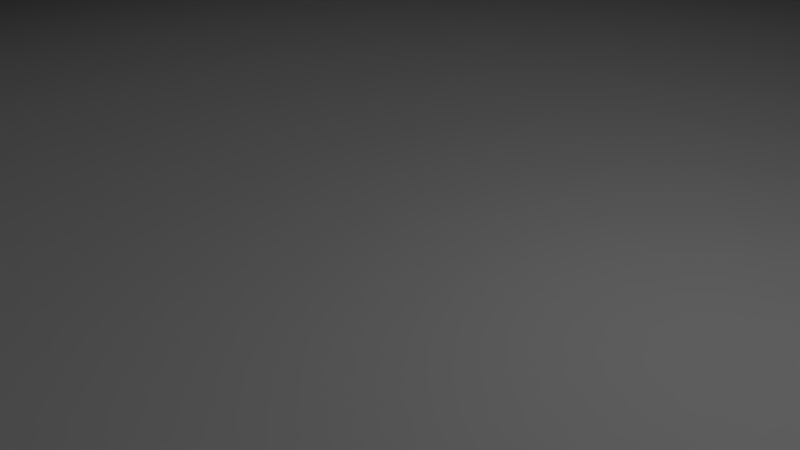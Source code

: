 # Source: champi33.blend  (saved by Blender 2.69.0; exported with 4.5.12 LTS)
import bpy
from mathutils import Matrix  # noqa: F401  (used for matrix-valued properties, if any)

bpy.ops.wm.read_factory_settings(use_empty=True)
scene = bpy.context.scene
scene.name = 'Scene'

# ---- collections
col_collection_1 = bpy.data.collections.new('Collection 1'); scene.collection.children.link(col_collection_1)

# ---- materials (node trees are filled in below, after node groups)
mat_material_001 = bpy.data.materials.new('Material.001')
mat_material_001.alpha_threshold = 0.0
mat_material_001.use_transparent_shadow = False
mat_material_001.roughness = 0.5
mat_material_001.line_color = (0.0, 0.0, 0.0, 1.0)
mat_material_000 = bpy.data.materials.new('Material.000')
mat_material_000.alpha_threshold = 0.0
mat_material_000.use_transparent_shadow = False
mat_material_000.roughness = 0.5
mat_material_000.line_color = (0.0, 0.0, 0.0, 1.0)

# ---- material node trees

# ---- world
world_world = bpy.data.worlds.new('World'); scene.world = world_world
world_world.color = (0.05088, 0.05088, 0.05088)
world_world.use_sun_shadow = False
world_world.sun_shadow_jitter_overblur = 0.0
world_world.cycles.sampling_method = 'MANUAL'
world_world.cycles.sample_map_resolution = 256

# ---- cameras
cam_camera = bpy.data.cameras.new('Camera')
cam_camera.clip_end = 100.0
cam_camera.lens = 35.0
cam_camera.sensor_width = 32.0
cam_camera.sensor_height = 18.0
cam_camera.ortho_scale = 7.314
cam_camera.dof.focus_distance = 0.0
cam_camera.dof.aperture_fstop = 128.0

# ---- lights
light_lamp = bpy.data.lights.new('Lamp', 'POINT')
light_lamp.transmission_factor = 0.0
light_lamp.cutoff_distance = 30.0
light_lamp.energy = 100.0
light_lamp.shadow_buffer_clip_start = 1.001
light_lamp.shadow_soft_size = 0.1
light_lamp.shadow_maximum_resolution = 0.006
light_lamp.use_absolute_resolution = True
light_lamp.cycles.use_multiple_importance_sampling = False

# ---- meshes
me_cylinder_000 = bpy.data.meshes.new('Cylinder.000')
me_cylinder_000.from_pydata([(0.0, 0.0, 0.0), (20.0, 0.0, -4.67e-07), (7.076, -3.135e-06, 7.116), (19.62, -3.902, -7.958e-07), (6.923, -1.566, 7.094), (18.48, -7.654, -1.094e-06), (6.471, -3.072, 7.028), (16.63, -11.11, -1.35e-06), (5.737, -4.46, 6.921), (14.14, -14.14, -1.555e-06), (4.75, -5.676, 6.777), (11.11, -16.63, -1.699e-06), (3.546, -6.674, 6.601), (7.654, -18.48, -1.778e-06), (2.173, -7.416, 6.4), (3.902, -19.62, -1.789e-06), (0.6828, -7.873, 6.183), (2.384e-06, -20.0, -1.731e-06), (-0.8668, -8.027, 5.956), (-3.902, -19.62, -1.607e-06), (-2.416, -7.873, 5.73), (-7.654, -18.48, -1.421e-06), (-3.906, -7.416, 5.512), (-11.11, -16.63, -1.18e-06), (-5.28, -6.674, 5.312), (-14.14, -14.14, -8.941e-07), (-6.483, -5.676, 5.136), (-16.63, -11.11, -5.736e-07), (-7.471, -4.46, 4.991), (-18.48, -7.654, -2.311e-07), (-8.205, -3.072, 4.884), (-19.62, -3.902, 1.203e-07), (-8.657, -1.566, 4.818), (-20.0, 6.557e-06, 4.67e-07), (-8.809, 1.932e-06, 4.796), (-19.62, 3.902, 7.958e-07), (-8.657, 1.566, 4.818), (-18.48, 7.654, 1.094e-06), (-8.205, 3.072, 4.884), (-16.63, 11.11, 1.35e-06), (-7.471, 4.46, 4.991), (-14.14, 14.14, 1.555e-06), (-6.483, 5.676, 5.136), (-11.11, 16.63, 1.699e-06), (-5.279, 6.674, 5.312), (-7.654, 18.48, 1.778e-06), (-3.906, 7.416, 5.512), (-3.902, 19.62, 1.789e-06), (-2.416, 7.873, 5.73), (1.848e-05, 20.0, 1.731e-06), (-0.8668, 8.027, 5.956), (3.902, 19.62, 1.607e-06), (0.6828, 7.873, 6.183), (7.654, 18.48, 1.421e-06), (2.173, 7.416, 6.4), (11.11, 16.63, 1.18e-06), (3.546, 6.674, 6.601), (14.14, 14.14, 8.941e-07), (4.75, 5.676, 6.777), (16.63, 11.11, 5.736e-07), (5.737, 4.46, 6.921), (18.48, 7.654, 2.311e-07), (6.471, 3.072, 7.028), (19.62, 3.902, -1.203e-07), (6.923, 1.566, 7.094), (-19.63, -1.183e-06, 99.8), (3.016, -2.397e-06, 13.22), (2.925, -0.9637, 13.2), (2.656, -1.89, 13.12), (2.218, -2.744, 12.99), (1.629, -3.493, 12.81), (0.9111, -4.107, 12.6), (0.09218, -4.564, 12.36), (-0.7964, -4.845, 12.1), (-1.72, -4.94, 11.82), (-2.644, -4.845, 11.55), (-3.533, -4.564, 11.29), (-4.352, -4.107, 11.04), (-5.07, -3.493, 10.83), (-5.659, -2.744, 10.66), (-6.096, -1.89, 10.53), (-6.366, -0.9637, 10.45), (-6.457, 1.179e-06, 10.42), (-6.366, 0.9637, 10.45), (-6.096, 1.89, 10.53), (-5.659, 2.744, 10.66), (-5.07, 3.493, 10.83), (-4.352, 4.107, 11.04), (-3.533, 4.564, 11.29), (-2.644, 4.845, 11.55), (-1.72, 4.94, 11.82), (-0.7964, 4.845, 12.1), (0.09219, 4.564, 12.36), (0.9111, 4.107, 12.6), (1.629, 3.493, 12.81), (2.218, 2.744, 12.99), (2.656, 1.89, 13.12), (2.925, 0.9637, 13.2), (-5.58, -1.405e-06, 26.53), (-5.642, -0.9637, 26.45), (-5.823, -1.89, 26.24), (-6.118, -2.744, 25.89), (-6.515, -3.493, 25.42), (-6.999, -4.107, 24.85), (-7.551, -4.564, 24.2), (-8.15, -4.845, 23.49), (-8.772, -4.94, 22.76), (-9.395, -4.845, 22.02), (-9.994, -4.564, 21.31), (-10.55, -4.107, 20.66), (-11.03, -3.493, 20.09), (-11.43, -2.744, 19.62), (-11.72, -1.89, 19.27), (-11.9, -0.9637, 19.06), (-11.96, 2.321e-06, 18.99), (-11.9, 0.9637, 19.06), (-11.72, 1.89, 19.27), (-11.43, 2.744, 19.62), (-11.03, 3.493, 20.09), (-10.55, 4.107, 20.66), (-9.994, 4.564, 21.31), (-9.395, 4.845, 22.02), (-8.772, 4.94, 22.76), (-8.15, 4.845, 23.49), (-7.551, 4.564, 24.2), (-6.999, 4.107, 24.85), (-6.515, 3.493, 25.42), (-6.118, 2.744, 25.89), (-5.823, 1.89, 26.24), (-5.642, 0.9637, 26.45), (-18.42, 1.566e-06, 33.15), (-18.45, -0.9637, 33.07), (-18.57, -1.89, 32.81), (-18.76, -2.744, 32.39), (-19.01, -3.493, 31.83), (-19.31, -4.107, 31.15), (-19.66, -4.564, 30.37), (-20.04, -4.845, 29.52), (-20.43, -4.94, 28.64), (-20.83, -4.845, 27.76), (-21.2, -4.564, 26.92), (-21.55, -4.107, 26.14), (-21.86, -3.493, 25.46), (-22.11, -2.744, 24.89), (-22.3, -1.89, 24.48), (-22.41, -0.9637, 24.22), (-22.45, 3.354e-06, 24.13), (-22.41, 0.9637, 24.22), (-22.3, 1.89, 24.48), (-22.11, 2.744, 24.89), (-21.86, 3.493, 25.46), (-21.55, 4.107, 26.14), (-21.2, 4.564, 26.92), (-20.83, 4.845, 27.76), (-20.43, 4.94, 28.64), (-20.04, 4.845, 29.52), (-19.66, 4.564, 30.37), (-19.31, 4.107, 31.15), (-19.01, 3.493, 31.83), (-18.76, 2.744, 32.39), (-18.57, 1.89, 32.81), (-18.45, 0.9637, 33.07), (-26.77, 2.708e-06, 39.05), (-26.85, -0.9637, 38.99), (-27.08, -1.89, 38.83), (-27.46, -2.744, 38.58), (-27.96, -3.493, 38.23), (-28.58, -4.107, 37.8), (-29.28, -4.564, 37.32), (-30.05, -4.845, 36.8), (-30.84, -4.94, 36.25), (-31.63, -4.845, 35.7), (-32.4, -4.564, 35.18), (-33.1, -4.107, 34.69), (-33.72, -3.493, 34.27), (-34.23, -2.744, 33.92), (-34.6, -1.89, 33.66), (-34.83, -0.9637, 33.5), (-34.91, 4.646e-06, 33.45), (-34.83, 0.9637, 33.5), (-34.6, 1.89, 33.66), (-34.23, 2.744, 33.92), (-33.72, 3.493, 34.27), (-33.1, 4.107, 34.69), (-32.4, 4.564, 35.18), (-31.63, 4.845, 35.7), (-30.84, 4.94, 36.25), (-30.05, 4.845, 36.8), (-29.28, 4.564, 37.32), (-28.58, 4.107, 37.8), (-27.96, 3.493, 38.23), (-27.46, 2.744, 38.58), (-27.08, 1.89, 38.83), (-26.85, 0.9637, 38.99), (-29.05, 1.945e-06, 48.49), (-29.15, -0.9637, 48.48), (-29.43, -1.89, 48.47), (-29.88, -2.744, 48.44), (-30.5, -3.493, 48.4), (-31.24, -4.107, 48.36), (-32.1, -4.564, 48.31), (-33.02, -4.845, 48.25), (-33.98, -4.94, 48.19), (-34.94, -4.845, 48.13), (-35.87, -4.564, 48.08), (-36.72, -4.107, 48.02), (-37.47, -3.493, 47.98), (-38.08, -2.744, 47.94), (-38.54, -1.89, 47.91), (-38.82, -0.9637, 47.9), (-38.91, 5.372e-06, 47.89), (-38.82, 0.9637, 47.9), (-38.54, 1.89, 47.91), (-38.08, 2.744, 47.94), (-37.47, 3.493, 47.98), (-36.72, 4.107, 48.02), (-35.87, 4.564, 48.08), (-34.94, 4.845, 48.13), (-33.98, 4.94, 48.19), (-33.02, 4.845, 48.25), (-32.1, 4.564, 48.31), (-31.24, 4.107, 48.36), (-30.5, 3.493, 48.4), (-29.88, 2.744, 48.44), (-29.43, 1.89, 48.47), (-29.15, 0.9637, 48.48), (-27.46, 1.181e-06, 60.5), (-27.55, -0.9637, 60.51), (-27.83, -1.89, 60.57), (-28.27, -2.744, 60.65), (-28.88, -3.493, 60.77), (-29.61, -4.107, 60.91), (-30.45, -4.564, 61.07), (-31.36, -4.845, 61.24), (-32.31, -4.94, 61.42), (-33.26, -4.845, 61.6), (-34.17, -4.564, 61.78), (-35.01, -4.107, 61.94), (-35.74, -3.493, 62.08), (-36.34, -2.744, 62.19), (-36.79, -1.89, 62.28), (-37.07, -0.9637, 62.33), (-37.16, 4.609e-06, 62.35), (-37.07, 0.9637, 62.33), (-36.79, 1.89, 62.28), (-36.34, 2.744, 62.19), (-35.74, 3.493, 62.08), (-35.01, 4.107, 61.94), (-34.17, 4.564, 61.78), (-33.26, 4.845, 61.6), (-32.31, 4.94, 61.42), (-31.36, 4.845, 61.24), (-30.45, 4.564, 61.07), (-29.61, 4.107, 60.91), (-28.88, 3.493, 60.77), (-28.27, 2.744, 60.65), (-27.83, 1.89, 60.57), (-27.55, 0.9637, 60.51), (-24.18, 1.085e-06, 73.03), (-24.27, -0.9637, 73.06), (-24.54, -1.89, 73.14), (-24.98, -2.744, 73.27), (-25.57, -3.493, 73.45), (-26.28, -4.107, 73.66), (-27.1, -4.564, 73.91), (-27.99, -4.845, 74.18), (-28.91, -4.94, 74.46), (-29.83, -4.845, 74.74), (-30.72, -4.564, 75.01), (-31.54, -4.107, 75.26), (-32.25, -3.493, 75.47), (-32.84, -2.744, 75.65), (-33.28, -1.89, 75.78), (-33.55, -0.9637, 75.87), (-33.64, 2.575e-06, 75.89), (-33.55, 0.9637, 75.87), (-33.28, 1.89, 75.78), (-32.84, 2.744, 75.65), (-32.25, 3.493, 75.47), (-31.54, 4.107, 75.26), (-30.72, 4.564, 75.01), (-29.83, 4.845, 74.74), (-28.91, 4.94, 74.46), (-27.99, 4.845, 74.18), (-27.1, 4.564, 73.91), (-26.28, 4.107, 73.66), (-25.57, 3.493, 73.45), (-24.98, 2.744, 73.27), (-24.54, 1.89, 73.14), (-24.27, 0.9637, 73.06), (-19.85, 1.249e-07, 85.54), (-19.94, -0.9637, 85.57), (-20.2, -1.89, 85.67), (-20.63, -2.744, 85.82), (-21.21, -3.493, 86.03), (-21.92, -4.107, 86.28), (-22.72, -4.564, 86.57), (-23.59, -4.845, 86.88), (-24.5, -4.94, 87.21), (-25.41, -4.845, 87.53), (-26.28, -4.564, 87.84), (-27.08, -4.107, 88.13), (-27.79, -3.493, 88.39), (-28.37, -2.744, 88.59), (-28.8, -1.89, 88.75), (-29.06, -0.9637, 88.84), (-29.15, 1.615e-06, 88.87), (-29.06, 0.9637, 88.84), (-28.8, 1.89, 88.75), (-28.37, 2.744, 88.59), (-27.79, 3.493, 88.39), (-27.08, 4.107, 88.13), (-26.28, 4.564, 87.84), (-25.41, 4.845, 87.53), (-24.5, 4.94, 87.21), (-23.59, 4.845, 86.88), (-22.72, 4.564, 86.57), (-21.92, 4.107, 86.28), (-21.21, 3.493, 86.03), (-20.63, 2.744, 85.82), (-20.2, 1.89, 85.67), (-19.94, 0.9637, 85.57), (-15.04, -1.185e-06, 97.99), (-15.12, -0.9637, 98.03), (-15.39, -1.89, 98.13), (-15.81, -2.744, 98.3), (-16.38, -3.493, 98.52), (-17.08, -4.107, 98.8), (-17.87, -4.564, 99.11), (-18.74, -4.845, 99.45), (-19.63, -4.94, 99.8), (-20.53, -4.845, 100.2), (-21.39, -4.564, 100.5), (-22.19, -4.107, 100.8), (-22.88, -3.493, 101.1), (-23.46, -2.744, 101.3), (-23.88, -1.89, 101.5), (-24.14, -0.9637, 101.6), (-24.23, 3.053e-07, 101.6), (-24.14, 0.9637, 101.6), (-23.88, 1.89, 101.5), (-23.46, 2.744, 101.3), (-22.88, 3.493, 101.1), (-22.19, 4.107, 100.8), (-21.39, 4.564, 100.5), (-20.53, 4.845, 100.2), (-19.63, 4.94, 99.8), (-18.74, 4.845, 99.45), (-17.87, 4.564, 99.11), (-17.08, 4.107, 98.8), (-16.38, 3.493, 98.52), (-15.81, 2.744, 98.3), (-15.39, 1.89, 98.13), (-15.12, 0.9637, 98.03), (-29.56, 38.05, 68.25), (-22.22, 37.32, 67.19), (-15.15, 35.16, 66.17), (-8.639, 31.64, 65.22), (-2.931, 26.91, 64.4), (1.752, 21.14, 63.72), (5.233, 14.56, 63.21), (7.376, 7.424, 62.9), (8.1, -1.086e-05, 62.8), (7.376, -7.424, 62.9), (5.233, -14.56, 63.21), (1.752, -21.14, 63.72), (-2.931, -26.91, 64.4), (-8.639, -31.64, 65.22), (-15.15, -35.16, 66.17), (-23.9, 26.84, 107.4), (-22.22, -37.32, 67.19), (-29.56, -38.05, 68.25), (-36.91, -37.32, 69.32), (-43.98, -35.16, 70.34), (-50.49, -31.64, 71.28), (-56.19, -26.91, 72.11), (-60.88, -21.14, 72.79), (-64.36, -14.56, 73.29), (-66.5, -7.424, 73.6), (-67.22, 2.155e-05, 73.71), (-66.5, 7.424, 73.6), (-64.36, 14.56, 73.29), (-60.88, 21.14, 72.79), (-56.19, 26.91, 72.11), (-50.49, 31.64, 71.28), (-43.98, 35.16, 70.34), (-36.91, 37.32, 69.32), (-29.26, 32.82, 70.32), (-22.93, 32.19, 69.4), (-16.83, 30.32, 68.52), (-11.22, 27.29, 67.71), (-6.296, 23.21, 66.99), (-2.257, 18.23, 66.41), (0.7443, 12.56, 65.97), (2.593, 6.403, 65.71), (3.217, -9.952e-06, 65.62), (2.593, -6.403, 65.71), (0.7443, -12.56, 65.97), (-2.257, -18.23, 66.41), (-6.296, -23.21, 66.99), (-11.22, -27.29, 67.71), (-16.83, -30.32, 68.52), (-22.93, -32.19, 69.4), (-29.26, -32.82, 70.32), (-35.6, -32.19, 71.24), (-41.69, -30.32, 72.12), (-47.31, -27.29, 72.93), (-52.23, -23.21, 73.64), (-56.27, -18.23, 74.23), (-59.27, -12.56, 74.66), (-61.12, -6.403, 74.93), (-61.74, 1.8e-05, 75.02), (-61.12, 6.403, 74.93), (-59.27, 12.56, 74.66), (-56.27, 18.23, 74.23), (-52.23, 23.21, 73.64), (-47.31, 27.29, 72.93), (-41.69, 30.32, 72.12), (-35.6, 32.19, 71.24), (-25.4, -7.197e-06, 97.03), (-25.4, 13.03, 97.03), (-22.88, 12.78, 96.66), (-20.46, 12.04, 96.31), (-18.23, 10.83, 95.99), (-16.28, 9.214, 95.71), (-14.67, 7.239, 95.48), (-13.48, 4.987, 95.3), (-12.75, 2.542, 95.2), (-12.5, -5.963e-06, 95.16), (-12.75, -2.542, 95.2), (-13.48, -4.987, 95.3), (-14.67, -7.239, 95.48), (-16.28, -9.214, 95.71), (-18.23, -10.83, 95.99), (-20.46, -12.04, 96.31), (-22.88, -12.78, 96.66), (-25.4, -13.03, 97.03), (-27.91, -12.78, 97.39), (-30.33, -12.04, 97.74), (-32.56, -10.83, 98.07), (-34.51, -9.214, 98.35), (-36.12, -7.239, 98.58), (-37.31, -4.987, 98.75), (-38.04, -2.542, 98.86), (-38.29, 5.134e-06, 98.9), (-38.04, 2.542, 98.86), (-37.31, 4.987, 98.75), (-36.12, 7.239, 98.58), (-34.51, 9.214, 98.35), (-32.56, 10.83, 98.07), (-30.33, 12.04, 97.74), (-27.91, 12.78, 97.39), (-24.95, 33.17, 100.1), (-18.54, 32.53, 99.22), (-12.38, 30.64, 98.32), (-6.709, 27.58, 97.5), (-1.735, 23.45, 96.78), (2.347, 18.43, 96.19), (5.381, 12.69, 95.75), (7.249, 6.471, 95.48), (7.879, -6.34e-06, 95.39), (7.249, -6.471, 95.48), (5.381, -12.69, 95.75), (2.347, -18.43, 96.19), (-1.735, -23.45, 96.78), (-6.709, -27.58, 97.5), (-12.38, -30.64, 98.32), (-18.54, -32.53, 99.22), (-24.95, -33.17, 100.1), (-31.35, -32.53, 101.1), (-37.51, -30.64, 102.0), (-43.18, -27.58, 102.8), (-48.16, -23.45, 103.5), (-52.24, -18.43, 104.1), (-55.27, -12.69, 104.5), (-57.14, -6.471, 104.8), (-57.77, 2.191e-05, 104.9), (-57.14, 6.471, 104.8), (-55.27, 12.69, 104.5), (-52.24, 18.43, 104.1), (-48.16, 23.45, 103.5), (-43.18, 27.58, 102.8), (-37.51, 30.64, 102.0), (-31.35, 32.53, 101.1), (-18.72, 26.33, 106.6), (-13.73, 24.8, 105.9), (-9.141, 22.32, 105.2), (-5.115, 18.98, 104.6), (-1.812, 14.91, 104.2), (0.643, 10.27, 103.8), (2.155, 5.236, 103.6), (2.665, 3.659e-07, 103.5), (2.155, -5.236, 103.6), (0.6431, -10.27, 103.8), (-1.812, -14.91, 104.2), (-5.115, -18.98, 104.6), (-9.141, -22.32, 105.2), (-13.73, -24.8, 105.9), (-18.72, -26.33, 106.6), (-23.9, -26.84, 107.4), (-29.08, -26.33, 108.1), (-34.06, -24.8, 108.8), (-38.66, -22.32, 109.5), (-42.68, -18.98, 110.1), (-45.99, -14.91, 110.6), (-48.44, -10.27, 110.9), (-49.95, -5.236, 111.1), (-50.46, 2.322e-05, 111.2), (-49.95, 5.236, 111.1), (-48.44, 10.27, 110.9), (-45.99, 14.91, 110.6), (-42.68, 18.98, 110.1), (-38.66, 22.32, 109.5), (-34.06, 24.8, 108.8), (-29.08, 26.33, 108.1), (-22.77, 12.58, 115.2), (-20.34, 12.34, 114.8), (-18.01, 11.62, 114.5), (-15.85, 10.46, 114.2), (-13.97, 8.897, 113.9), (-12.42, 6.99, 113.7), (-11.27, 4.815, 113.5), (-10.56, 2.455, 113.4), (-10.32, 3.992e-06, 113.4), (-10.56, -2.455, 113.4), (-11.27, -4.815, 113.5), (-12.42, -6.99, 113.7), (-13.97, -8.897, 113.9), (-15.85, -10.46, 114.2), (-18.01, -11.62, 114.5), (-21.95, 4.063e-06, 120.8), (-20.34, -12.34, 114.8), (-22.77, -12.58, 115.2), (-25.2, -12.34, 115.5), (-27.54, -11.62, 115.8), (-29.69, -10.46, 116.2), (-31.58, -8.897, 116.4), (-33.13, -6.99, 116.7), (-34.28, -4.815, 116.8), (-34.98, -2.455, 116.9), (-35.22, 1.471e-05, 117.0), (-34.98, 2.455, 116.9), (-34.28, 4.815, 116.8), (-33.13, 6.99, 116.7), (-31.58, 8.897, 116.4), (-29.69, 10.46, 116.2), (-27.54, 11.62, 115.8), (-25.2, 12.34, 115.5)], [], [(0, 1, 3), (24, 22, 76, 77), (1, 2, 4, 3), (0, 3, 5), (46, 44, 87, 88), (3, 4, 6, 5), (0, 5, 7), (16, 14, 72, 73), (5, 6, 8, 7), (0, 7, 9), (38, 36, 83, 84), (7, 8, 10, 9), (0, 9, 11), (60, 58, 94, 95), (9, 10, 12, 11), (0, 11, 13), (30, 28, 79, 80), (11, 12, 14, 13), (0, 13, 15), (8, 6, 68, 69), (13, 14, 16, 15), (0, 15, 17), (4, 2, 66, 67), (15, 16, 18, 17), (0, 17, 19), (52, 50, 90, 91), (17, 18, 20, 19), (0, 19, 21), (2, 64, 97, 66), (19, 20, 22, 21), (0, 21, 23), (22, 20, 75, 76), (21, 22, 24, 23), (0, 23, 25), (44, 42, 86, 87), (23, 24, 26, 25), (0, 25, 27), (14, 12, 71, 72), (25, 26, 28, 27), (0, 27, 29), (36, 34, 82, 83), (27, 28, 30, 29), (0, 29, 31), (58, 56, 93, 94), (29, 30, 32, 31), (0, 31, 33), (28, 26, 78, 79), (31, 32, 34, 33), (0, 33, 35), (6, 4, 67, 68), (33, 34, 36, 35), (0, 35, 37), (50, 48, 89, 90), (35, 36, 38, 37), (0, 37, 39), (20, 18, 74, 75), (37, 38, 40, 39), (0, 39, 41), (42, 40, 85, 86), (39, 40, 42, 41), (0, 41, 43), (64, 62, 96, 97), (41, 42, 44, 43), (0, 43, 45), (34, 32, 81, 82), (43, 44, 46, 45), (0, 45, 47), (12, 10, 70, 71), (45, 46, 48, 47), (0, 47, 49), (56, 54, 92, 93), (47, 48, 50, 49), (0, 49, 51), (26, 24, 77, 78), (49, 50, 52, 51), (0, 51, 53), (48, 46, 88, 89), (51, 52, 54, 53), (0, 53, 55), (18, 16, 73, 74), (53, 54, 56, 55), (0, 55, 57), (40, 38, 84, 85), (55, 56, 58, 57), (0, 57, 59), (62, 60, 95, 96), (57, 58, 60, 59), (0, 59, 61), (32, 30, 80, 81), (59, 60, 62, 61), (0, 61, 63), (10, 8, 69, 70), (61, 62, 64, 63), (0, 63, 1), (54, 52, 91, 92), (63, 64, 2, 1), (80, 79, 111, 112), (69, 68, 100, 101), (91, 90, 122, 123), (81, 80, 112, 113), (70, 69, 101, 102), (92, 91, 123, 124), (66, 97, 129, 98), (82, 81, 113, 114), (71, 70, 102, 103), (93, 92, 124, 125), (72, 71, 103, 104), (83, 82, 114, 115), (94, 93, 125, 126), (73, 72, 104, 105), (84, 83, 115, 116), (95, 94, 126, 127), (74, 73, 105, 106), (85, 84, 116, 117), (96, 95, 127, 128), (75, 74, 106, 107), (86, 85, 117, 118), (97, 96, 128, 129), (76, 75, 107, 108), (87, 86, 118, 119), (77, 76, 108, 109), (88, 87, 119, 120), (78, 77, 109, 110), (67, 66, 98, 99), (89, 88, 120, 121), (79, 78, 110, 111), (68, 67, 99, 100), (90, 89, 121, 122), (113, 112, 144, 145), (102, 101, 133, 134), (124, 123, 155, 156), (98, 129, 161, 130), (114, 113, 145, 146), (103, 102, 134, 135), (125, 124, 156, 157), (104, 103, 135, 136), (115, 114, 146, 147), (126, 125, 157, 158), (105, 104, 136, 137), (116, 115, 147, 148), (127, 126, 158, 159), (106, 105, 137, 138), (117, 116, 148, 149), (128, 127, 159, 160), (107, 106, 138, 139), (118, 117, 149, 150), (129, 128, 160, 161), (108, 107, 139, 140), (119, 118, 150, 151), (109, 108, 140, 141), (120, 119, 151, 152), (110, 109, 141, 142), (99, 98, 130, 131), (121, 120, 152, 153), (111, 110, 142, 143), (100, 99, 131, 132), (122, 121, 153, 154), (112, 111, 143, 144), (101, 100, 132, 133), (123, 122, 154, 155), (146, 145, 177, 178), (135, 134, 166, 167), (157, 156, 188, 189), (136, 135, 167, 168), (147, 146, 178, 179), (158, 157, 189, 190), (137, 136, 168, 169), (148, 147, 179, 180), (159, 158, 190, 191), (138, 137, 169, 170), (149, 148, 180, 181), (160, 159, 191, 192), (139, 138, 170, 171), (150, 149, 181, 182), (161, 160, 192, 193), (140, 139, 171, 172), (151, 150, 182, 183), (141, 140, 172, 173), (152, 151, 183, 184), (142, 141, 173, 174), (131, 130, 162, 163), (153, 152, 184, 185), (143, 142, 174, 175), (132, 131, 163, 164), (154, 153, 185, 186), (144, 143, 175, 176), (133, 132, 164, 165), (155, 154, 186, 187), (145, 144, 176, 177), (134, 133, 165, 166), (156, 155, 187, 188), (130, 161, 193, 162), (168, 167, 199, 200), (179, 178, 210, 211), (190, 189, 221, 222), (169, 168, 200, 201), (180, 179, 211, 212), (191, 190, 222, 223), (170, 169, 201, 202), (181, 180, 212, 213), (192, 191, 223, 224), (171, 170, 202, 203), (182, 181, 213, 214), (193, 192, 224, 225), (172, 171, 203, 204), (183, 182, 214, 215), (173, 172, 204, 205), (184, 183, 215, 216), (174, 173, 205, 206), (163, 162, 194, 195), (185, 184, 216, 217), (175, 174, 206, 207), (164, 163, 195, 196), (186, 185, 217, 218), (176, 175, 207, 208), (165, 164, 196, 197), (187, 186, 218, 219), (177, 176, 208, 209), (166, 165, 197, 198), (188, 187, 219, 220), (162, 193, 225, 194), (178, 177, 209, 210), (167, 166, 198, 199), (189, 188, 220, 221), (201, 200, 232, 233), (212, 211, 243, 244), (223, 222, 254, 255), (202, 201, 233, 234), (213, 212, 244, 245), (224, 223, 255, 256), (203, 202, 234, 235), (214, 213, 245, 246), (225, 224, 256, 257), (204, 203, 235, 236), (215, 214, 246, 247), (205, 204, 236, 237), (216, 215, 247, 248), (206, 205, 237, 238), (195, 194, 226, 227), (217, 216, 248, 249), (207, 206, 238, 239), (196, 195, 227, 228), (218, 217, 249, 250), (208, 207, 239, 240), (197, 196, 228, 229), (219, 218, 250, 251), (209, 208, 240, 241), (198, 197, 229, 230), (220, 219, 251, 252), (194, 225, 257, 226), (210, 209, 241, 242), (199, 198, 230, 231), (221, 220, 252, 253), (200, 199, 231, 232), (211, 210, 242, 243), (222, 221, 253, 254), (234, 233, 265, 266), (245, 244, 276, 277), (256, 255, 287, 288), (235, 234, 266, 267), (246, 245, 277, 278), (257, 256, 288, 289), (236, 235, 267, 268), (247, 246, 278, 279), (237, 236, 268, 269), (248, 247, 279, 280), (238, 237, 269, 270), (227, 226, 258, 259), (249, 248, 280, 281), (239, 238, 270, 271), (228, 227, 259, 260), (250, 249, 281, 282), (240, 239, 271, 272), (229, 228, 260, 261), (251, 250, 282, 283), (241, 240, 272, 273), (230, 229, 261, 262), (252, 251, 283, 284), (226, 257, 289, 258), (242, 241, 273, 274), (231, 230, 262, 263), (253, 252, 284, 285), (232, 231, 263, 264), (243, 242, 274, 275), (254, 253, 285, 286), (233, 232, 264, 265), (244, 243, 275, 276), (255, 254, 286, 287), (267, 266, 298, 299), (278, 277, 309, 310), (289, 288, 320, 321), (268, 267, 299, 300), (279, 278, 310, 311), (269, 268, 300, 301), (280, 279, 311, 312), (270, 269, 301, 302), (259, 258, 290, 291), (281, 280, 312, 313), (271, 270, 302, 303), (260, 259, 291, 292), (282, 281, 313, 314), (272, 271, 303, 304), (261, 260, 292, 293), (283, 282, 314, 315), (273, 272, 304, 305), (262, 261, 293, 294), (284, 283, 315, 316), (258, 289, 321, 290), (274, 273, 305, 306), (263, 262, 294, 295), (285, 284, 316, 317), (264, 263, 295, 296), (275, 274, 306, 307), (286, 285, 317, 318), (265, 264, 296, 297), (276, 275, 307, 308), (287, 286, 318, 319), (266, 265, 297, 298), (277, 276, 308, 309), (288, 287, 319, 320), (300, 299, 331, 332), (311, 310, 342, 343), (301, 300, 332, 333), (312, 311, 343, 344), (302, 301, 333, 334), (291, 290, 322, 323), (313, 312, 344, 345), (303, 302, 334, 335), (292, 291, 323, 324), (314, 313, 345, 346), (304, 303, 335, 336), (293, 292, 324, 325), (315, 314, 346, 347), (305, 304, 336, 337), (294, 293, 325, 326), (316, 315, 347, 348), (290, 321, 353, 322), (306, 305, 337, 338), (295, 294, 326, 327), (317, 316, 348, 349), (296, 295, 327, 328), (307, 306, 338, 339), (318, 317, 349, 350), (297, 296, 328, 329), (308, 307, 339, 340), (319, 318, 350, 351), (298, 297, 329, 330), (309, 308, 340, 341), (320, 319, 351, 352), (299, 298, 330, 331), (310, 309, 341, 342), (321, 320, 352, 353), (65, 323, 322), (65, 324, 323), (65, 325, 324), (65, 326, 325), (65, 327, 326), (65, 328, 327), (65, 329, 328), (65, 330, 329), (65, 331, 330), (65, 332, 331), (65, 333, 332), (65, 334, 333), (65, 335, 334), (65, 336, 335), (65, 337, 336), (65, 338, 337), (65, 339, 338), (65, 340, 339), (65, 341, 340), (65, 342, 341), (65, 343, 342), (65, 344, 343), (65, 345, 344), (65, 346, 345), (65, 347, 346), (65, 348, 347), (65, 349, 348), (65, 350, 349), (65, 351, 350), (65, 352, 351), (65, 353, 352), (65, 322, 353), (360, 361, 394, 393), (377, 378, 410, 409), (361, 362, 395, 394), (378, 379, 411, 410), (362, 363, 396, 395), (379, 380, 412, 411), (368, 370, 402, 401), (363, 364, 397, 396), (380, 381, 413, 412), (386, 354, 387, 418), (370, 371, 403, 402), (364, 365, 398, 397), (381, 382, 414, 413), (365, 366, 399, 398), (354, 355, 388, 387), (371, 372, 404, 403), (382, 383, 415, 414), (366, 367, 400, 399), (355, 356, 389, 388), (372, 373, 405, 404), (383, 384, 416, 415), (367, 368, 401, 400), (356, 357, 390, 389), (373, 374, 406, 405), (384, 385, 417, 416), (357, 358, 391, 390), (374, 375, 407, 406), (385, 386, 418, 417), (358, 359, 392, 391), (375, 376, 408, 407), (359, 360, 393, 392), (376, 377, 409, 408), (371, 370, 467, 468), (365, 364, 462, 463), (382, 381, 478, 479), (366, 365, 463, 464), (355, 354, 452, 453), (372, 371, 468, 469), (383, 382, 479, 480), (367, 366, 464, 465), (356, 355, 453, 454), (373, 372, 469, 470), (384, 383, 480, 481), (368, 367, 465, 466), (357, 356, 454, 455), (374, 373, 470, 471), (385, 384, 481, 482), (358, 357, 455, 456), (375, 374, 471, 472), (386, 385, 482, 483), (359, 358, 456, 457), (376, 375, 472, 473), (360, 359, 457, 458), (377, 376, 473, 474), (361, 360, 458, 459), (378, 377, 474, 475), (362, 361, 459, 460), (379, 378, 475, 476), (363, 362, 460, 461), (380, 379, 476, 477), (370, 368, 466, 467), (364, 363, 461, 462), (381, 380, 477, 478), (354, 386, 483, 452), (400, 401, 434, 433), (389, 390, 423, 422), (411, 412, 445, 444), (401, 402, 435, 434), (390, 391, 424, 423), (412, 413, 446, 445), (418, 387, 420, 451), (402, 403, 436, 435), (391, 392, 425, 424), (413, 414, 447, 446), (392, 393, 426, 425), (403, 404, 437, 436), (414, 415, 448, 447), (393, 394, 427, 426), (404, 405, 438, 437), (415, 416, 449, 448), (394, 395, 428, 427), (405, 406, 439, 438), (416, 417, 450, 449), (395, 396, 429, 428), (406, 407, 440, 439), (417, 418, 451, 450), (396, 397, 430, 429), (407, 408, 441, 440), (397, 398, 431, 430), (408, 409, 442, 441), (398, 399, 432, 431), (387, 388, 421, 420), (409, 410, 443, 442), (399, 400, 433, 432), (388, 389, 422, 421), (410, 411, 444, 443), (419, 420, 421), (419, 421, 422), (419, 422, 423), (419, 423, 424), (419, 424, 425), (419, 425, 426), (419, 426, 427), (419, 427, 428), (419, 428, 429), (419, 429, 430), (419, 430, 431), (419, 431, 432), (419, 432, 433), (419, 433, 434), (419, 434, 435), (419, 435, 436), (419, 436, 437), (419, 437, 438), (419, 438, 439), (419, 439, 440), (419, 440, 441), (419, 441, 442), (419, 442, 443), (419, 443, 444), (419, 444, 445), (419, 445, 446), (419, 446, 447), (419, 447, 448), (419, 448, 449), (419, 449, 450), (419, 450, 451), (419, 451, 420), (460, 459, 490, 491), (470, 469, 500, 501), (481, 480, 511, 512), (462, 461, 492, 493), (472, 471, 502, 503), (483, 482, 513, 514), (464, 463, 494, 495), (453, 452, 369, 484), (474, 473, 504, 505), (466, 465, 496, 497), (455, 454, 485, 486), (476, 475, 506, 507), (467, 466, 497, 498), (457, 456, 487, 488), (478, 477, 508, 509), (459, 458, 489, 490), (469, 468, 499, 500), (480, 479, 510, 511), (461, 460, 491, 492), (471, 470, 501, 502), (482, 481, 512, 513), (463, 462, 493, 494), (473, 472, 503, 504), (452, 483, 514, 369), (465, 464, 495, 496), (454, 453, 484, 485), (475, 474, 505, 506), (456, 455, 486, 487), (477, 476, 507, 508), (468, 467, 498, 499), (458, 457, 488, 489), (479, 478, 509, 510), (499, 498, 531, 532), (489, 488, 520, 521), (510, 509, 542, 543), (491, 490, 522, 523), (501, 500, 533, 534), (512, 511, 544, 545), (493, 492, 524, 525), (503, 502, 535, 536), (514, 513, 546, 547), (495, 494, 526, 527), (484, 369, 515, 516), (505, 504, 537, 538), (497, 496, 528, 529), (486, 485, 517, 518), (507, 506, 539, 540), (498, 497, 529, 531), (488, 487, 519, 520), (509, 508, 541, 542), (490, 489, 521, 522), (500, 499, 532, 533), (511, 510, 543, 544), (492, 491, 523, 524), (502, 501, 534, 535), (513, 512, 545, 546), (494, 493, 525, 526), (504, 503, 536, 537), (369, 514, 547, 515), (496, 495, 527, 528), (485, 484, 516, 517), (506, 505, 538, 539), (487, 486, 518, 519), (508, 507, 540, 541), (515, 530, 516), (516, 530, 517), (517, 530, 518), (518, 530, 519), (519, 530, 520), (520, 530, 521), (521, 530, 522), (522, 530, 523), (523, 530, 524), (524, 530, 525), (525, 530, 526), (526, 530, 527), (527, 530, 528), (528, 530, 529), (529, 530, 531), (531, 530, 532), (532, 530, 533), (533, 530, 534), (534, 530, 535), (535, 530, 536), (536, 530, 537), (537, 530, 538), (538, 530, 539), (539, 530, 540), (540, 530, 541), (541, 530, 542), (542, 530, 543), (543, 530, 544), (544, 530, 545), (545, 530, 546), (546, 530, 547), (547, 530, 515)])
me_cylinder_000.polygons.foreach_set('use_smooth', [True] * 608)
me_cylinder_000.polygons.foreach_set('material_index', [0, 0, 0, 0, 0, 0, 0, 0, 0, 0, 0, 0, 0, 0, 0, 0, 0, 0, 0, 0, 0, 0, 0, 0, 0, 0, 0, 0, 0, 0, 0, 0, 0, 0, 0, 0, 0, 0, 0, 0, 0, 0, 0, 0, 0, 0, 0, 0, 0, 0, 0, 0, 0, 0, 0, 0, 0, 0, 0, 0, 0, 0, 0, 0, 0, 0, 0, 0, 0, 0, 0, 0, 0, 0, 0, 0, 0, 0, 0, 0, 0, 0, 0, 0, 0, 0, 0, 0, 0, 0, 0, 0, 0, 0, 0, 0, 0, 0, 0, 0, 0, 0, 0, 0, 0, 0, 0, 0, 0, 0, 0, 0, 0, 0, 0, 0, 0, 0, 0, 0, 0, 0, 0, 0, 0, 0, 0, 0, 0, 0, 0, 0, 0, 0, 0, 0, 0, 0, 0, 0, 0, 0, 0, 0, 0, 0, 0, 0, 0, 0, 0, 0, 0, 0, 0, 0, 0, 0, 0, 0, 0, 0, 0, 0, 0, 0, 0, 0, 0, 0, 0, 0, 0, 0, 0, 0, 0, 0, 0, 0, 0, 0, 0, 0, 0, 0, 0, 0, 0, 0, 0, 0, 0, 0, 0, 0, 0, 0, 0, 0, 0, 0, 0, 0, 0, 0, 0, 0, 0, 0, 0, 0, 0, 0, 0, 0, 0, 0, 0, 0, 0, 0, 0, 0, 0, 0, 0, 0, 0, 0, 0, 0, 0, 0, 0, 0, 0, 0, 0, 0, 0, 0, 0, 0, 0, 0, 0, 0, 0, 0, 0, 0, 0, 0, 0, 0, 0, 0, 0, 0, 0, 0, 0, 0, 0, 0, 0, 0, 0, 0, 0, 0, 0, 0, 0, 0, 0, 0, 0, 0, 0, 0, 0, 0, 0, 0, 0, 0, 0, 0, 0, 0, 0, 0, 0, 0, 0, 0, 0, 0, 0, 0, 0, 0, 0, 0, 0, 0, 0, 0, 0, 0, 0, 0, 0, 0, 0, 0, 0, 0, 0, 0, 0, 0, 0, 0, 0, 0, 0, 0, 0, 0, 0, 0, 0, 0, 0, 0, 0, 0, 0, 0, 0, 0, 0, 0, 0, 0, 0, 0, 0, 0, 0, 0, 0, 0, 0, 0, 0, 0, 0, 0, 0, 0, 0, 0, 0, 0, 0, 0, 0, 0, 0, 0, 0, 0, 0, 0, 0, 0, 0, 0, 0, 0, 1, 1, 1, 1, 1, 1, 1, 1, 1, 1, 1, 1, 1, 1, 1, 1, 1, 1, 1, 1, 1, 1, 1, 1, 1, 1, 1, 1, 1, 1, 1, 1, 1, 1, 1, 1, 1, 1, 1, 1, 1, 1, 1, 1, 1, 1, 1, 1, 1, 1, 1, 1, 1, 1, 1, 1, 1, 1, 1, 1, 1, 1, 1, 1, 1, 1, 1, 1, 1, 1, 1, 1, 1, 1, 1, 1, 1, 1, 1, 1, 1, 1, 1, 1, 1, 1, 1, 1, 1, 1, 1, 1, 1, 1, 1, 1, 1, 1, 1, 1, 1, 1, 1, 1, 1, 1, 1, 1, 1, 1, 1, 1, 1, 1, 1, 1, 1, 1, 1, 1, 1, 1, 1, 1, 1, 1, 1, 1, 1, 1, 1, 1, 1, 1, 1, 1, 1, 1, 1, 1, 1, 1, 1, 1, 1, 1, 1, 1, 1, 1, 1, 1, 1, 1, 1, 1, 1, 1, 1, 1, 1, 1, 1, 1, 1, 1, 1, 1, 1, 1, 1, 1, 1, 1, 1, 1, 1, 1, 1, 1, 1, 1, 1, 1, 1, 1, 1, 1, 1, 1, 1, 1, 1, 1, 1, 1, 1, 1, 1, 1, 1, 1, 1, 1, 1, 1, 1, 1, 1, 1, 1, 1, 1, 1, 1, 1, 1, 1, 1, 1, 1, 1, 1, 1])
_uv = me_cylinder_000.uv_layers.new(name='UVMap')
_uv.uv.foreach_set('vector', [0.7452, 0.2557, 0.4945, 0.2804, 0.4945, 0.2311, 0.0001801, 0.7329, 0.0003987, 0.7201, 0.05333, 0.733, 0.0532, 0.7409, 0.1387, 0.1579, 0.2061, 0.2839, 0.1904, 0.2943, 0.09985, 0.1839, 0.7452, 0.2557, 0.4945, 0.2311, 0.5041, 0.1826, 0.0, 0.6571, 0.0, 0.6436, 0.05309, 0.6511, 0.05309, 0.6594, 0.09985, 0.1839, 0.1904, 0.2943, 0.1772, 0.3076, 0.06678, 0.217, 0.7452, 0.2557, 0.5041, 0.1826, 0.523, 0.137, 9.002e-05, 0.9718, 0.0, 0.9583, 0.05308, 0.9556, 0.05313, 0.964, 0.06678, 0.217, 0.1772, 0.3076, 0.1667, 0.3232, 0.0408, 0.2558, 0.7452, 0.2557, 0.523, 0.137, 0.5505, 0.09594, 0.0005332, 0.6096, 0.0008659, 0.6019, 0.05363, 0.6254, 0.05342, 0.6302, 0.0408, 0.2558, 0.1667, 0.3232, 0.1596, 0.3405, 0.0229, 0.299, 0.7452, 0.2557, 0.5505, 0.09594, 0.5854, 0.06102, 4.546e-05, 0.8417, 0.0001801, 0.8289, 0.0532, 0.8415, 0.05311, 0.8493, 0.0229, 0.299, 0.1596, 0.3405, 0.1559, 0.3589, 0.01378, 0.3449, 0.7452, 0.2557, 0.5854, 0.06102, 0.6264, 0.03359, 4.544e-05, 0.7737, 0.0, 0.7602, 0.05309, 0.7577, 0.05311, 0.766, 0.01378, 0.3449, 0.1559, 0.3589, 0.1559, 0.3777, 0.01378, 0.3917, 0.7452, 0.2557, 0.6264, 0.03359, 0.6721, 0.01469, 0.0002666, 0.9182, 0.000523, 0.9067, 0.0534, 0.9239, 0.05324, 0.931, 0.01378, 0.3917, 0.1559, 0.3777, 0.1596, 0.3961, 0.0229, 0.4375, 0.7452, 0.2557, 0.6721, 0.01469, 0.7205, 0.005059, 0.0003986, 0.8953, 0.00018, 0.8825, 0.0532, 0.8745, 0.05333, 0.8823, 0.0229, 0.4375, 0.1596, 0.3961, 0.1667, 0.4134, 0.0408, 0.4808, 0.7452, 0.2557, 0.7205, 0.005059, 0.7699, 0.005059, 0.0005332, 0.6972, 0.0002718, 0.6844, 0.05326, 0.6762, 0.05342, 0.6841, 0.0408, 0.4808, 0.1667, 0.4134, 0.1772, 0.429, 0.06678, 0.5196, 0.7452, 0.2557, 0.7699, 0.005059, 0.8183, 0.01469, 0.00018, 0.8825, 4.544e-05, 0.869, 0.05311, 0.8662, 0.0532, 0.8745, 0.06678, 0.5196, 0.1772, 0.429, 0.1904, 0.4423, 0.09985, 0.5527, 0.7452, 0.2557, 0.8183, 0.01469, 0.8639, 0.03359, 0.0003987, 0.7201, 0.0006928, 0.7086, 0.05351, 0.726, 0.05333, 0.733, 0.09985, 0.5527, 0.1904, 0.4423, 0.2061, 0.4527, 0.1387, 0.5787, 0.7452, 0.2557, 0.8639, 0.03359, 0.905, 0.06102, 0.0, 0.6436, 9.18e-05, 0.6308, 0.05315, 0.6432, 0.05309, 0.6511, 0.1387, 0.5787, 0.2061, 0.4527, 0.2234, 0.4599, 0.1819, 0.5966, 0.7452, 0.2557, 0.905, 0.06102, 0.9399, 0.09594, 0.0, 0.9583, 0.0, 0.9445, 0.05308, 0.9471, 0.05308, 0.9556, 0.1819, 0.5966, 0.2234, 0.4599, 0.2418, 0.4636, 0.2278, 0.6057, 0.7452, 0.2557, 0.9399, 0.09594, 0.9673, 0.137, 0.0006927, 0.8077, 0.0003986, 0.7979, 0.05333, 0.7809, 0.05351, 0.7869, 0.2278, 0.6057, 0.2418, 0.4636, 0.2606, 0.4636, 0.2746, 0.6057, 0.7452, 0.2557, 0.9673, 0.137, 0.9862, 0.1826, 0.0001801, 0.8289, 0.0003987, 0.8174, 0.05333, 0.8344, 0.0532, 0.8415, 0.2746, 0.6057, 0.2606, 0.4636, 0.279, 0.4599, 0.3204, 0.5966, 0.7452, 0.2557, 0.9862, 0.1826, 0.9959, 0.2311, 0.0, 0.7602, 4.545e-05, 0.7464, 0.05311, 0.7492, 0.05309, 0.7577, 0.3204, 0.5966, 0.279, 0.4599, 0.2963, 0.4527, 0.3636, 0.5787, 0.7452, 0.2557, 0.9959, 0.2311, 0.9959, 0.2804, 0.0006927, 0.9067, 0.0003986, 0.8953, 0.05333, 0.8823, 0.05351, 0.8894, 0.3636, 0.5787, 0.2963, 0.4527, 0.3119, 0.4423, 0.4025, 0.5527, 0.7452, 0.2557, 0.9959, 0.2804, 0.9862, 0.3289, 0.0002718, 0.6844, 9.178e-05, 0.6709, 0.05315, 0.6679, 0.05326, 0.6762, 0.4025, 0.5527, 0.3119, 0.4423, 0.3252, 0.429, 0.4356, 0.5196, 0.7452, 0.2557, 0.9862, 0.3289, 0.9673, 0.3745, 0.000523, 0.996, 0.0002666, 0.9846, 0.05324, 0.9718, 0.0534, 0.9789, 0.4356, 0.5196, 0.3252, 0.429, 0.3356, 0.4134, 0.4616, 0.4808, 0.7452, 0.2557, 0.9673, 0.3745, 0.9399, 0.4155, 9.18e-05, 0.6308, 0.0002718, 0.6193, 0.05326, 0.6362, 0.05315, 0.6432, 0.4616, 0.4808, 0.3356, 0.4134, 0.3428, 0.3961, 0.4795, 0.4375, 0.7452, 0.2557, 0.9399, 0.4155, 0.905, 0.4505, 4.544e-05, 0.869, 0.0, 0.8552, 0.05309, 0.8577, 0.05311, 0.8662, 0.4795, 0.4375, 0.3428, 0.3961, 0.3465, 0.3777, 0.4886, 0.3917, 0.7452, 0.2557, 0.905, 0.4505, 0.8639, 0.4779, 0.0003986, 0.7979, 0.00018, 0.7865, 0.0532, 0.7739, 0.05333, 0.7809, 0.4886, 0.3917, 0.3465, 0.3777, 0.3465, 0.3589, 0.4886, 0.3449, 0.7452, 0.2557, 0.8639, 0.4779, 0.8183, 0.4968, 0.0, 0.9445, 9.003e-05, 0.931, 0.05313, 0.9388, 0.05308, 0.9471, 0.4886, 0.3449, 0.3465, 0.3589, 0.3428, 0.3405, 0.4795, 0.299, 0.7452, 0.2557, 0.8183, 0.4968, 0.7699, 0.5064, 0.0003987, 0.8174, 0.0006928, 0.8077, 0.05351, 0.8284, 0.05333, 0.8344, 0.4795, 0.299, 0.3428, 0.3405, 0.3356, 0.3232, 0.4616, 0.2558, 0.7452, 0.2557, 0.7699, 0.5064, 0.7205, 0.5064, 4.545e-05, 0.7464, 0.0001801, 0.7329, 0.0532, 0.7409, 0.05311, 0.7492, 0.4616, 0.2558, 0.3356, 0.3232, 0.3252, 0.3076, 0.4356, 0.217, 0.7452, 0.2557, 0.7205, 0.5064, 0.6721, 0.4968, 9.178e-05, 0.6709, 0.0, 0.6571, 0.05309, 0.6594, 0.05315, 0.6679, 0.4356, 0.217, 0.3252, 0.3076, 0.3119, 0.2943, 0.4025, 0.1839, 0.7452, 0.2557, 0.6721, 0.4968, 0.6264, 0.4779, 0.0002666, 0.9846, 9.002e-05, 0.9718, 0.05313, 0.964, 0.05324, 0.9718, 0.4025, 0.1839, 0.3119, 0.2943, 0.2963, 0.2839, 0.3636, 0.1579, 0.7452, 0.2557, 0.6264, 0.4779, 0.5854, 0.4505, 0.0002718, 0.6193, 0.0005332, 0.6096, 0.05342, 0.6302, 0.05326, 0.6362, 0.3636, 0.1579, 0.2963, 0.2839, 0.279, 0.2767, 0.3204, 0.14, 0.7452, 0.2557, 0.5854, 0.4505, 0.5505, 0.4155, 0.0, 0.8552, 4.546e-05, 0.8417, 0.05311, 0.8493, 0.05309, 0.8577, 0.3204, 0.14, 0.279, 0.2767, 0.2606, 0.273, 0.2746, 0.1309, 0.7452, 0.2557, 0.5505, 0.4155, 0.523, 0.3745, 0.00018, 0.7865, 4.544e-05, 0.7737, 0.05311, 0.766, 0.0532, 0.7739, 0.2746, 0.1309, 0.2606, 0.273, 0.2418, 0.273, 0.2278, 0.1309, 0.7452, 0.2557, 0.523, 0.3745, 0.5041, 0.3289, 9.003e-05, 0.931, 0.0002666, 0.9182, 0.05324, 0.931, 0.05313, 0.9388, 0.2278, 0.1309, 0.2418, 0.273, 0.2234, 0.2767, 0.1819, 0.14, 0.7452, 0.2557, 0.5041, 0.3289, 0.4945, 0.2804, 0.0008659, 0.7086, 0.0005332, 0.6972, 0.05342, 0.6841, 0.05363, 0.6911, 0.1819, 0.14, 0.2234, 0.2767, 0.2061, 0.2839, 0.1387, 0.1579, 0.05311, 0.766, 0.05309, 0.7577, 0.1714, 0.7581, 0.1714, 0.7664, 0.05324, 0.931, 0.0534, 0.9239, 0.1717, 0.9239, 0.1715, 0.931, 0.05342, 0.6841, 0.05326, 0.6762, 0.1716, 0.6754, 0.1717, 0.6833, 0.0532, 0.7739, 0.05311, 0.766, 0.1714, 0.7664, 0.1715, 0.7743, 0.05313, 0.9388, 0.05324, 0.931, 0.1715, 0.931, 0.1714, 0.9388, 0.05363, 0.6911, 0.05342, 0.6841, 0.1717, 0.6833, 0.1719, 0.6903, 0.0532, 0.8745, 0.05311, 0.8662, 0.1714, 0.8658, 0.1715, 0.8741, 0.05333, 0.7809, 0.0532, 0.7739, 0.1715, 0.7743, 0.1716, 0.7813, 0.05308, 0.9471, 0.05313, 0.9388, 0.1714, 0.9388, 0.1714, 0.9471, 0.05333, 0.8344, 0.05351, 0.8284, 0.1718, 0.828, 0.1716, 0.8341, 0.05308, 0.9556, 0.05308, 0.9471, 0.1714, 0.9471, 0.1714, 0.9556, 0.05351, 0.7869, 0.05333, 0.7809, 0.1716, 0.7813, 0.1718, 0.7873, 0.0532, 0.8415, 0.05333, 0.8344, 0.1716, 0.8341, 0.1715, 0.8411, 0.05313, 0.964, 0.05308, 0.9556, 0.1714, 0.9556, 0.1714, 0.964, 0.05342, 0.6302, 0.05363, 0.6254, 0.1719, 0.6247, 0.1717, 0.6294, 0.05311, 0.8493, 0.0532, 0.8415, 0.1715, 0.8411, 0.1714, 0.849, 0.05324, 0.9718, 0.05313, 0.964, 0.1714, 0.964, 0.1715, 0.9718, 0.05326, 0.6362, 0.05342, 0.6302, 0.1717, 0.6294, 0.1716, 0.6354, 0.05309, 0.8577, 0.05311, 0.8493, 0.1714, 0.849, 0.1714, 0.8573, 0.0534, 0.9789, 0.05324, 0.9718, 0.1715, 0.9718, 0.1717, 0.9789, 0.05315, 0.6432, 0.05326, 0.6362, 0.1716, 0.6354, 0.1714, 0.6424, 0.05311, 0.8662, 0.05309, 0.8577, 0.1714, 0.8573, 0.1714, 0.8658, 0.05333, 0.733, 0.05351, 0.726, 0.1718, 0.7264, 0.1716, 0.7334, 0.05309, 0.6511, 0.05315, 0.6432, 0.1714, 0.6424, 0.1714, 0.6503, 0.0532, 0.7409, 0.05333, 0.733, 0.1716, 0.7334, 0.1715, 0.7413, 0.05309, 0.6594, 0.05309, 0.6511, 0.1714, 0.6503, 0.1714, 0.6586, 0.05311, 0.7492, 0.0532, 0.7409, 0.1715, 0.7413, 0.1714, 0.7496, 0.05333, 0.8823, 0.0532, 0.8745, 0.1715, 0.8741, 0.1716, 0.8819, 0.05315, 0.6679, 0.05309, 0.6594, 0.1714, 0.6586, 0.1714, 0.6671, 0.05309, 0.7577, 0.05311, 0.7492, 0.1714, 0.7496, 0.1714, 0.7581, 0.05351, 0.8894, 0.05333, 0.8823, 0.1716, 0.8819, 0.1718, 0.889, 0.05326, 0.6762, 0.05315, 0.6679, 0.1714, 0.6671, 0.1716, 0.6754, 0.1715, 0.7743, 0.1714, 0.7664, 0.2897, 0.7668, 0.2898, 0.7747, 0.1714, 0.9388, 0.1715, 0.931, 0.2898, 0.931, 0.2897, 0.9388, 0.1719, 0.6903, 0.1717, 0.6833, 0.29, 0.6825, 0.2902, 0.6895, 0.1715, 0.8741, 0.1714, 0.8658, 0.2897, 0.8654, 0.2898, 0.8737, 0.1716, 0.7813, 0.1715, 0.7743, 0.2898, 0.7747, 0.2899, 0.7817, 0.1714, 0.9471, 0.1714, 0.9388, 0.2897, 0.9388, 0.2897, 0.9471, 0.1716, 0.8341, 0.1718, 0.828, 0.2901, 0.8277, 0.2899, 0.8337, 0.1714, 0.9556, 0.1714, 0.9471, 0.2897, 0.9471, 0.2897, 0.9556, 0.1718, 0.7873, 0.1716, 0.7813, 0.2899, 0.7817, 0.2901, 0.7877, 0.1715, 0.8411, 0.1716, 0.8341, 0.2899, 0.8337, 0.2898, 0.8407, 0.1714, 0.964, 0.1714, 0.9556, 0.2897, 0.9556, 0.2897, 0.964, 0.1717, 0.6294, 0.1719, 0.6247, 0.2902, 0.6239, 0.29, 0.6286, 0.1714, 0.849, 0.1715, 0.8411, 0.2898, 0.8407, 0.2897, 0.8486, 0.1715, 0.9718, 0.1714, 0.964, 0.2897, 0.964, 0.2898, 0.9718, 0.1716, 0.6354, 0.1717, 0.6294, 0.29, 0.6286, 0.2899, 0.6346, 0.1714, 0.8573, 0.1714, 0.849, 0.2897, 0.8486, 0.2897, 0.8569, 0.1717, 0.9789, 0.1715, 0.9718, 0.2898, 0.9718, 0.29, 0.9789, 0.1714, 0.6424, 0.1716, 0.6354, 0.2899, 0.6346, 0.2897, 0.6416, 0.1714, 0.8658, 0.1714, 0.8573, 0.2897, 0.8569, 0.2897, 0.8654, 0.1716, 0.7334, 0.1718, 0.7264, 0.2901, 0.7268, 0.2899, 0.7338, 0.1714, 0.6503, 0.1714, 0.6424, 0.2897, 0.6416, 0.2897, 0.6495, 0.1715, 0.7413, 0.1716, 0.7334, 0.2899, 0.7338, 0.2898, 0.7417, 0.1714, 0.6586, 0.1714, 0.6503, 0.2897, 0.6495, 0.2897, 0.6578, 0.1714, 0.7496, 0.1715, 0.7413, 0.2898, 0.7417, 0.2897, 0.75, 0.1716, 0.8819, 0.1715, 0.8741, 0.2898, 0.8737, 0.2899, 0.8816, 0.1714, 0.6671, 0.1714, 0.6586, 0.2897, 0.6578, 0.2897, 0.6663, 0.1714, 0.7581, 0.1714, 0.7496, 0.2897, 0.75, 0.2897, 0.7585, 0.1718, 0.889, 0.1716, 0.8819, 0.2899, 0.8816, 0.2901, 0.8886, 0.1716, 0.6754, 0.1714, 0.6671, 0.2897, 0.6663, 0.2899, 0.6746, 0.1714, 0.7664, 0.1714, 0.7581, 0.2897, 0.7585, 0.2897, 0.7668, 0.1715, 0.931, 0.1717, 0.9239, 0.29, 0.9239, 0.2898, 0.931, 0.1717, 0.6833, 0.1716, 0.6754, 0.2899, 0.6746, 0.29, 0.6825, 0.2899, 0.7817, 0.2898, 0.7747, 0.4081, 0.775, 0.4082, 0.7821, 0.2897, 0.9471, 0.2897, 0.9388, 0.408, 0.9388, 0.408, 0.9471, 0.2899, 0.8337, 0.2901, 0.8277, 0.4084, 0.8273, 0.4082, 0.8333, 0.2897, 0.9556, 0.2897, 0.9471, 0.408, 0.9471, 0.408, 0.9556, 0.2901, 0.7877, 0.2899, 0.7817, 0.4082, 0.7821, 0.4084, 0.7881, 0.2898, 0.8407, 0.2899, 0.8337, 0.4082, 0.8333, 0.4081, 0.8403, 0.2897, 0.964, 0.2897, 0.9556, 0.408, 0.9556, 0.408, 0.964, 0.29, 0.6286, 0.2902, 0.6239, 0.4085, 0.6231, 0.4083, 0.6278, 0.2897, 0.8486, 0.2898, 0.8407, 0.4081, 0.8403, 0.408, 0.8482, 0.2898, 0.9718, 0.2897, 0.964, 0.408, 0.964, 0.4081, 0.9718, 0.2899, 0.6346, 0.29, 0.6286, 0.4083, 0.6278, 0.4082, 0.6338, 0.2897, 0.8569, 0.2897, 0.8486, 0.408, 0.8482, 0.408, 0.8565, 0.29, 0.9789, 0.2898, 0.9718, 0.4081, 0.9718, 0.4083, 0.9789, 0.2897, 0.6416, 0.2899, 0.6346, 0.4082, 0.6338, 0.408, 0.6409, 0.2897, 0.8654, 0.2897, 0.8569, 0.408, 0.8565, 0.408, 0.865, 0.2899, 0.7338, 0.2901, 0.7268, 0.4084, 0.7272, 0.4082, 0.7342, 0.2897, 0.6495, 0.2897, 0.6416, 0.408, 0.6409, 0.408, 0.6487, 0.2898, 0.7417, 0.2899, 0.7338, 0.4082, 0.7342, 0.4081, 0.7421, 0.2897, 0.6578, 0.2897, 0.6495, 0.408, 0.6487, 0.408, 0.657, 0.2897, 0.75, 0.2898, 0.7417, 0.4081, 0.7421, 0.408, 0.7504, 0.2899, 0.8816, 0.2898, 0.8737, 0.4081, 0.8733, 0.4082, 0.8812, 0.2897, 0.6663, 0.2897, 0.6578, 0.408, 0.657, 0.408, 0.6655, 0.2897, 0.7585, 0.2897, 0.75, 0.408, 0.7504, 0.408, 0.7589, 0.2901, 0.8886, 0.2899, 0.8816, 0.4082, 0.8812, 0.4084, 0.8882, 0.2899, 0.6746, 0.2897, 0.6663, 0.408, 0.6655, 0.4082, 0.6739, 0.2897, 0.7668, 0.2897, 0.7585, 0.408, 0.7589, 0.408, 0.7672, 0.2898, 0.931, 0.29, 0.9239, 0.4083, 0.9239, 0.4081, 0.931, 0.29, 0.6825, 0.2899, 0.6746, 0.4082, 0.6739, 0.4083, 0.6817, 0.2898, 0.7747, 0.2897, 0.7668, 0.408, 0.7672, 0.4081, 0.775, 0.2897, 0.9388, 0.2898, 0.931, 0.4081, 0.931, 0.408, 0.9388, 0.2902, 0.6895, 0.29, 0.6825, 0.4083, 0.6817, 0.4085, 0.6888, 0.2898, 0.8737, 0.2897, 0.8654, 0.408, 0.865, 0.4081, 0.8733, 0.408, 0.9556, 0.408, 0.9471, 0.5263, 0.9471, 0.5263, 0.9556, 0.4084, 0.7881, 0.4082, 0.7821, 0.5265, 0.7825, 0.5267, 0.7885, 0.4081, 0.8403, 0.4082, 0.8333, 0.5265, 0.8329, 0.5264, 0.8399, 0.408, 0.964, 0.408, 0.9556, 0.5263, 0.9556, 0.5263, 0.964, 0.4083, 0.6278, 0.4085, 0.6231, 0.5268, 0.6223, 0.5266, 0.627, 0.408, 0.8482, 0.4081, 0.8403, 0.5264, 0.8399, 0.5263, 0.8478, 0.4081, 0.9718, 0.408, 0.964, 0.5263, 0.964, 0.5264, 0.9718, 0.4082, 0.6338, 0.4083, 0.6278, 0.5266, 0.627, 0.5264, 0.633, 0.408, 0.8565, 0.408, 0.8482, 0.5263, 0.8478, 0.5263, 0.8561, 0.4083, 0.9789, 0.4081, 0.9718, 0.5264, 0.9718, 0.5266, 0.9789, 0.408, 0.6409, 0.4082, 0.6338, 0.5264, 0.633, 0.5263, 0.6401, 0.408, 0.865, 0.408, 0.8565, 0.5263, 0.8561, 0.5263, 0.8646, 0.4082, 0.7342, 0.4084, 0.7272, 0.5267, 0.7275, 0.5265, 0.7346, 0.408, 0.6487, 0.408, 0.6409, 0.5263, 0.6401, 0.5263, 0.6479, 0.4081, 0.7421, 0.4082, 0.7342, 0.5265, 0.7346, 0.5264, 0.7424, 0.408, 0.657, 0.408, 0.6487, 0.5263, 0.6479, 0.5263, 0.6562, 0.408, 0.7504, 0.4081, 0.7421, 0.5264, 0.7424, 0.5263, 0.7508, 0.4082, 0.8812, 0.4081, 0.8733, 0.5264, 0.8729, 0.5265, 0.8808, 0.408, 0.6655, 0.408, 0.657, 0.5263, 0.6562, 0.5263, 0.6647, 0.408, 0.7589, 0.408, 0.7504, 0.5263, 0.7508, 0.5263, 0.7593, 0.4084, 0.8882, 0.4082, 0.8812, 0.5265, 0.8808, 0.5267, 0.8878, 0.4082, 0.6739, 0.408, 0.6655, 0.5263, 0.6647, 0.5264, 0.6731, 0.408, 0.7672, 0.408, 0.7589, 0.5263, 0.7593, 0.5263, 0.7676, 0.4081, 0.931, 0.4083, 0.9239, 0.5266, 0.9239, 0.5264, 0.931, 0.4083, 0.6817, 0.4082, 0.6739, 0.5264, 0.6731, 0.5266, 0.6809, 0.4081, 0.775, 0.408, 0.7672, 0.5263, 0.7676, 0.5264, 0.7754, 0.408, 0.9388, 0.4081, 0.931, 0.5264, 0.931, 0.5263, 0.9388, 0.4085, 0.6888, 0.4083, 0.6817, 0.5266, 0.6809, 0.5268, 0.688, 0.4081, 0.8733, 0.408, 0.865, 0.5263, 0.8646, 0.5264, 0.8729, 0.4082, 0.7821, 0.4081, 0.775, 0.5264, 0.7754, 0.5265, 0.7825, 0.408, 0.9471, 0.408, 0.9388, 0.5263, 0.9388, 0.5263, 0.9471, 0.4082, 0.8333, 0.4084, 0.8273, 0.5267, 0.8269, 0.5265, 0.8329, 0.5263, 0.964, 0.5263, 0.9556, 0.6446, 0.9556, 0.6446, 0.964, 0.5266, 0.627, 0.5268, 0.6223, 0.6451, 0.6215, 0.6449, 0.6262, 0.5263, 0.8478, 0.5264, 0.8399, 0.6447, 0.8396, 0.6446, 0.8474, 0.5264, 0.9718, 0.5263, 0.964, 0.6446, 0.964, 0.6447, 0.9718, 0.5264, 0.633, 0.5266, 0.627, 0.6449, 0.6262, 0.6447, 0.6322, 0.5263, 0.8561, 0.5263, 0.8478, 0.6446, 0.8474, 0.6446, 0.8557, 0.5266, 0.9789, 0.5264, 0.9718, 0.6447, 0.9718, 0.6449, 0.9789, 0.5263, 0.6401, 0.5264, 0.633, 0.6447, 0.6322, 0.6446, 0.6393, 0.5263, 0.8646, 0.5263, 0.8561, 0.6446, 0.8557, 0.6446, 0.8642, 0.5265, 0.7346, 0.5267, 0.7275, 0.645, 0.7279, 0.6448, 0.735, 0.5263, 0.6479, 0.5263, 0.6401, 0.6446, 0.6393, 0.6446, 0.6471, 0.5264, 0.7424, 0.5265, 0.7346, 0.6448, 0.735, 0.6447, 0.7428, 0.5263, 0.6562, 0.5263, 0.6479, 0.6446, 0.6471, 0.6446, 0.6555, 0.5263, 0.7508, 0.5264, 0.7424, 0.6447, 0.7428, 0.6446, 0.7512, 0.5265, 0.8808, 0.5264, 0.8729, 0.6447, 0.8725, 0.6448, 0.8804, 0.5263, 0.6647, 0.5263, 0.6562, 0.6446, 0.6555, 0.6446, 0.664, 0.5263, 0.7593, 0.5263, 0.7508, 0.6446, 0.7512, 0.6446, 0.7597, 0.5267, 0.8878, 0.5265, 0.8808, 0.6448, 0.8804, 0.645, 0.8874, 0.5264, 0.6731, 0.5263, 0.6647, 0.6446, 0.664, 0.6447, 0.6723, 0.5263, 0.7676, 0.5263, 0.7593, 0.6446, 0.7597, 0.6446, 0.768, 0.5264, 0.931, 0.5266, 0.9239, 0.6449, 0.9239, 0.6447, 0.931, 0.5266, 0.6809, 0.5264, 0.6731, 0.6447, 0.6723, 0.6449, 0.6801, 0.5264, 0.7754, 0.5263, 0.7676, 0.6446, 0.768, 0.6447, 0.7758, 0.5263, 0.9388, 0.5264, 0.931, 0.6447, 0.931, 0.6446, 0.9388, 0.5268, 0.688, 0.5266, 0.6809, 0.6449, 0.6801, 0.6451, 0.6872, 0.5264, 0.8729, 0.5263, 0.8646, 0.6446, 0.8642, 0.6447, 0.8725, 0.5265, 0.7825, 0.5264, 0.7754, 0.6447, 0.7758, 0.6448, 0.7829, 0.5263, 0.9471, 0.5263, 0.9388, 0.6446, 0.9388, 0.6446, 0.9471, 0.5265, 0.8329, 0.5267, 0.8269, 0.645, 0.8265, 0.6448, 0.8325, 0.5263, 0.9556, 0.5263, 0.9471, 0.6446, 0.9471, 0.6446, 0.9556, 0.5267, 0.7885, 0.5265, 0.7825, 0.6448, 0.7829, 0.645, 0.7889, 0.5264, 0.8399, 0.5265, 0.8329, 0.6448, 0.8325, 0.6447, 0.8396, 0.6447, 0.9718, 0.6446, 0.964, 0.7629, 0.964, 0.763, 0.9718, 0.6447, 0.6322, 0.6449, 0.6262, 0.7632, 0.6254, 0.763, 0.6314, 0.6446, 0.8557, 0.6446, 0.8474, 0.7629, 0.847, 0.7629, 0.8553, 0.6449, 0.9789, 0.6447, 0.9718, 0.763, 0.9718, 0.7632, 0.9789, 0.6446, 0.6393, 0.6447, 0.6322, 0.763, 0.6314, 0.7629, 0.6385, 0.6446, 0.8642, 0.6446, 0.8557, 0.7629, 0.8553, 0.7629, 0.8638, 0.6448, 0.735, 0.645, 0.7279, 0.7633, 0.7283, 0.7631, 0.7354, 0.6446, 0.6471, 0.6446, 0.6393, 0.7629, 0.6385, 0.7629, 0.6463, 0.6447, 0.7428, 0.6448, 0.735, 0.7631, 0.7354, 0.763, 0.7432, 0.6446, 0.6555, 0.6446, 0.6471, 0.7629, 0.6463, 0.7629, 0.6547, 0.6446, 0.7512, 0.6447, 0.7428, 0.763, 0.7432, 0.7629, 0.7516, 0.6448, 0.8804, 0.6447, 0.8725, 0.763, 0.8722, 0.7631, 0.88, 0.6446, 0.664, 0.6446, 0.6555, 0.7629, 0.6547, 0.7629, 0.6632, 0.6446, 0.7597, 0.6446, 0.7512, 0.7629, 0.7516, 0.7629, 0.76, 0.645, 0.8874, 0.6448, 0.8804, 0.7631, 0.88, 0.7633, 0.8871, 0.6447, 0.6723, 0.6446, 0.664, 0.7629, 0.6632, 0.763, 0.6715, 0.6446, 0.768, 0.6446, 0.7597, 0.7629, 0.76, 0.7629, 0.7684, 0.6447, 0.931, 0.6449, 0.9239, 0.7632, 0.9239, 0.763, 0.931, 0.6449, 0.6801, 0.6447, 0.6723, 0.763, 0.6715, 0.7632, 0.6793, 0.6447, 0.7758, 0.6446, 0.768, 0.7629, 0.7684, 0.763, 0.7762, 0.6446, 0.9388, 0.6447, 0.931, 0.763, 0.931, 0.7629, 0.9388, 0.6451, 0.6872, 0.6449, 0.6801, 0.7632, 0.6793, 0.7634, 0.6864, 0.6447, 0.8725, 0.6446, 0.8642, 0.7629, 0.8638, 0.763, 0.8722, 0.6448, 0.7829, 0.6447, 0.7758, 0.763, 0.7762, 0.7631, 0.7833, 0.6446, 0.9471, 0.6446, 0.9388, 0.7629, 0.9388, 0.7629, 0.9471, 0.6448, 0.8325, 0.645, 0.8265, 0.7633, 0.8261, 0.7631, 0.8321, 0.6446, 0.9556, 0.6446, 0.9471, 0.7629, 0.9471, 0.7629, 0.9556, 0.645, 0.7889, 0.6448, 0.7829, 0.7631, 0.7833, 0.7633, 0.7893, 0.6447, 0.8396, 0.6448, 0.8325, 0.7631, 0.8321, 0.763, 0.8392, 0.6446, 0.964, 0.6446, 0.9556, 0.7629, 0.9556, 0.7629, 0.964, 0.6449, 0.6262, 0.6451, 0.6215, 0.7634, 0.6207, 0.7632, 0.6254, 0.6446, 0.8474, 0.6447, 0.8396, 0.763, 0.8392, 0.7629, 0.847, 0.7632, 0.9789, 0.763, 0.9718, 0.8813, 0.9718, 0.8815, 0.9789, 0.7629, 0.6385, 0.763, 0.6314, 0.8813, 0.6307, 0.8812, 0.6377, 0.7629, 0.8638, 0.7629, 0.8553, 0.8812, 0.8549, 0.8812, 0.8634, 0.7631, 0.7354, 0.7633, 0.7283, 0.8816, 0.7287, 0.8814, 0.7358, 0.7629, 0.6463, 0.7629, 0.6385, 0.8812, 0.6377, 0.8812, 0.6456, 0.763, 0.7432, 0.7631, 0.7354, 0.8814, 0.7358, 0.8813, 0.7436, 0.7629, 0.6547, 0.7629, 0.6463, 0.8812, 0.6456, 0.8812, 0.6539, 0.7629, 0.7516, 0.763, 0.7432, 0.8813, 0.7436, 0.8812, 0.7519, 0.7631, 0.88, 0.763, 0.8722, 0.8813, 0.8718, 0.8814, 0.8796, 0.7629, 0.6632, 0.7629, 0.6547, 0.8812, 0.6539, 0.8812, 0.6624, 0.7629, 0.76, 0.7629, 0.7516, 0.8812, 0.7519, 0.8812, 0.7604, 0.7633, 0.8871, 0.7631, 0.88, 0.8814, 0.8796, 0.8816, 0.8867, 0.763, 0.6715, 0.7629, 0.6632, 0.8812, 0.6624, 0.8813, 0.6707, 0.7629, 0.7684, 0.7629, 0.76, 0.8812, 0.7604, 0.8812, 0.7688, 0.763, 0.931, 0.7632, 0.9239, 0.8815, 0.9239, 0.8813, 0.931, 0.7632, 0.6793, 0.763, 0.6715, 0.8813, 0.6707, 0.8815, 0.6785, 0.763, 0.7762, 0.7629, 0.7684, 0.8812, 0.7688, 0.8813, 0.7766, 0.7629, 0.9388, 0.763, 0.931, 0.8813, 0.931, 0.8812, 0.9388, 0.7634, 0.6864, 0.7632, 0.6793, 0.8815, 0.6785, 0.8817, 0.6856, 0.763, 0.8722, 0.7629, 0.8638, 0.8812, 0.8634, 0.8813, 0.8718, 0.7631, 0.7833, 0.763, 0.7762, 0.8813, 0.7766, 0.8814, 0.7837, 0.7629, 0.9471, 0.7629, 0.9388, 0.8812, 0.9388, 0.8812, 0.9471, 0.7631, 0.8321, 0.7633, 0.8261, 0.8816, 0.8257, 0.8814, 0.8317, 0.7629, 0.9556, 0.7629, 0.9471, 0.8812, 0.9471, 0.8812, 0.9556, 0.7633, 0.7893, 0.7631, 0.7833, 0.8814, 0.7837, 0.8816, 0.7897, 0.763, 0.8392, 0.7631, 0.8321, 0.8814, 0.8317, 0.8813, 0.8388, 0.7629, 0.964, 0.7629, 0.9556, 0.8812, 0.9556, 0.8812, 0.964, 0.7632, 0.6254, 0.7634, 0.6207, 0.8817, 0.6199, 0.8815, 0.6246, 0.7629, 0.847, 0.763, 0.8392, 0.8813, 0.8388, 0.8812, 0.8466, 0.763, 0.9718, 0.7629, 0.964, 0.8812, 0.964, 0.8813, 0.9718, 0.763, 0.6314, 0.7632, 0.6254, 0.8815, 0.6246, 0.8813, 0.6307, 0.7629, 0.8553, 0.7629, 0.847, 0.8812, 0.8466, 0.8812, 0.8549, 0.8814, 0.7358, 0.8816, 0.7287, 0.9999, 0.7291, 0.9997, 0.7362, 0.8812, 0.6456, 0.8812, 0.6377, 0.9995, 0.6369, 0.9995, 0.6448, 0.8813, 0.7436, 0.8814, 0.7358, 0.9997, 0.7362, 0.9996, 0.744, 0.8812, 0.6539, 0.8812, 0.6456, 0.9995, 0.6448, 0.9995, 0.6531, 0.8812, 0.7519, 0.8813, 0.7436, 0.9996, 0.744, 0.9995, 0.7523, 0.8814, 0.8796, 0.8813, 0.8718, 0.9996, 0.8714, 0.9997, 0.8792, 0.8812, 0.6624, 0.8812, 0.6539, 0.9995, 0.6531, 0.9995, 0.6616, 0.8812, 0.7604, 0.8812, 0.7519, 0.9995, 0.7523, 0.9995, 0.7608, 0.8816, 0.8867, 0.8814, 0.8796, 0.9997, 0.8792, 0.9999, 0.8863, 0.8813, 0.6707, 0.8812, 0.6624, 0.9995, 0.6616, 0.9996, 0.6699, 0.8812, 0.7688, 0.8812, 0.7604, 0.9995, 0.7608, 0.9995, 0.7691, 0.8813, 0.931, 0.8815, 0.9239, 0.9998, 0.9239, 0.9996, 0.931, 0.8815, 0.6785, 0.8813, 0.6707, 0.9996, 0.6699, 0.9998, 0.6778, 0.8813, 0.7766, 0.8812, 0.7688, 0.9995, 0.7691, 0.9996, 0.777, 0.8812, 0.9388, 0.8813, 0.931, 0.9996, 0.931, 0.9995, 0.9388, 0.8817, 0.6856, 0.8815, 0.6785, 0.9998, 0.6778, 1.0, 0.6848, 0.8813, 0.8718, 0.8812, 0.8634, 0.9995, 0.863, 0.9996, 0.8714, 0.8814, 0.7837, 0.8813, 0.7766, 0.9996, 0.777, 0.9997, 0.7841, 0.8812, 0.9471, 0.8812, 0.9388, 0.9995, 0.9388, 0.9995, 0.9471, 0.8814, 0.8317, 0.8816, 0.8257, 0.9999, 0.8253, 0.9997, 0.8313, 0.8812, 0.9556, 0.8812, 0.9471, 0.9995, 0.9471, 0.9995, 0.9556, 0.8816, 0.7897, 0.8814, 0.7837, 0.9997, 0.7841, 0.9999, 0.7901, 0.8813, 0.8388, 0.8814, 0.8317, 0.9997, 0.8313, 0.9996, 0.8384, 0.8812, 0.964, 0.8812, 0.9556, 0.9995, 0.9556, 0.9995, 0.964, 0.8815, 0.6246, 0.8817, 0.6199, 1.0, 0.6191, 0.9998, 0.6239, 0.8812, 0.8466, 0.8813, 0.8388, 0.9996, 0.8384, 0.9995, 0.8462, 0.8813, 0.9718, 0.8812, 0.964, 0.9995, 0.964, 0.9996, 0.9718, 0.8813, 0.6307, 0.8815, 0.6246, 0.9998, 0.6239, 0.9996, 0.6299, 0.8812, 0.8549, 0.8812, 0.8466, 0.9995, 0.8462, 0.9995, 0.8546, 0.8815, 0.9789, 0.8813, 0.9718, 0.9996, 0.9718, 0.9998, 0.9789, 0.8812, 0.6377, 0.8813, 0.6307, 0.9996, 0.6299, 0.9995, 0.6369, 0.8812, 0.8634, 0.8812, 0.8549, 0.9995, 0.8546, 0.9995, 0.863, 0.2521, 0.3696, 0.1873, 0.3164, 0.1989, 0.3047, 0.2521, 0.3696, 0.1781, 0.3301, 0.1873, 0.3164, 0.2521, 0.3696, 0.1718, 0.3453, 0.1781, 0.3301, 0.2521, 0.3696, 0.1686, 0.3614, 0.1718, 0.3453, 0.2521, 0.3696, 0.1686, 0.3778, 0.1686, 0.3614, 0.2521, 0.3696, 0.1718, 0.394, 0.1686, 0.3778, 0.2521, 0.3696, 0.1781, 0.4092, 0.1718, 0.394, 0.2521, 0.3696, 0.1873, 0.4229, 0.1781, 0.4092, 0.2521, 0.3696, 0.1989, 0.4345, 0.1873, 0.4229, 0.2521, 0.3696, 0.2126, 0.4436, 0.1989, 0.4345, 0.2521, 0.3696, 0.2278, 0.4499, 0.2126, 0.4436, 0.2521, 0.3696, 0.2439, 0.4531, 0.2278, 0.4499, 0.2521, 0.3696, 0.2604, 0.4531, 0.2439, 0.4531, 0.2521, 0.3696, 0.2765, 0.4499, 0.2604, 0.4531, 0.2521, 0.3696, 0.2917, 0.4436, 0.2765, 0.4499, 0.2521, 0.3696, 0.3054, 0.4345, 0.2917, 0.4436, 0.2521, 0.3696, 0.317, 0.4229, 0.3054, 0.4345, 0.2521, 0.3696, 0.3261, 0.4092, 0.317, 0.4229, 0.2521, 0.3696, 0.3324, 0.394, 0.3261, 0.4092, 0.2521, 0.3696, 0.3357, 0.3778, 0.3324, 0.394, 0.2521, 0.3696, 0.3357, 0.3614, 0.3357, 0.3778, 0.2521, 0.3696, 0.3324, 0.3453, 0.3357, 0.3614, 0.2521, 0.3696, 0.3261, 0.3301, 0.3324, 0.3453, 0.2521, 0.3696, 0.317, 0.3164, 0.3261, 0.3301, 0.2521, 0.3696, 0.3054, 0.3047, 0.317, 0.3164, 0.2521, 0.3696, 0.2917, 0.2956, 0.3054, 0.3047, 0.2521, 0.3696, 0.2765, 0.2893, 0.2917, 0.2956, 0.2521, 0.3696, 0.2604, 0.2861, 0.2765, 0.2893, 0.2521, 0.3696, 0.2439, 0.2861, 0.2604, 0.2861, 0.2521, 0.3696, 0.2278, 0.2893, 0.2439, 0.2861, 0.2521, 0.3696, 0.2126, 0.2956, 0.2278, 0.2893, 0.2521, 0.3696, 0.1989, 0.3047, 0.2126, 0.2956, 0.06864, 0.4652, 0.08503, 0.3827, 0.1412, 0.3999, 0.127, 0.471, 0.9218, 0.5492, 0.9054, 0.6316, 0.8487, 0.6145, 0.8628, 0.5434, 0.08503, 0.3827, 0.1172, 0.3051, 0.1689, 0.3329, 0.1412, 0.3999, 0.9054, 0.6316, 0.8733, 0.7093, 0.821, 0.6815, 0.8487, 0.6145, 0.1172, 0.3051, 0.1639, 0.2352, 0.2092, 0.2727, 0.1689, 0.3329, 0.8733, 0.7093, 0.8266, 0.7791, 0.7807, 0.7417, 0.821, 0.6815, 0.5372, 0.08056, 0.6197, 0.09696, 0.6023, 0.1534, 0.5312, 0.1393, 0.1639, 0.2352, 0.2233, 0.1758, 0.2604, 0.2214, 0.2092, 0.2727, 0.8266, 0.7791, 0.7672, 0.8386, 0.7295, 0.793, 0.7807, 0.7417, 0.3708, 0.9174, 0.2932, 0.8853, 0.3207, 0.8332, 0.3876, 0.861, 0.6197, 0.09696, 0.6973, 0.1291, 0.6692, 0.1811, 0.6023, 0.1534, 0.2233, 0.1758, 0.2932, 0.1291, 0.3207, 0.1811, 0.2604, 0.2214, 0.7672, 0.8386, 0.6973, 0.8853, 0.6692, 0.8332, 0.7295, 0.793, 0.2932, 0.1291, 0.3708, 0.09696, 0.3876, 0.1534, 0.3207, 0.1811, 0.2932, 0.8853, 0.2233, 0.8386, 0.2604, 0.793, 0.3207, 0.8332, 0.6973, 0.1291, 0.7672, 0.1758, 0.7295, 0.2214, 0.6692, 0.1811, 0.6973, 0.8853, 0.6197, 0.9174, 0.6023, 0.861, 0.6692, 0.8332, 0.3708, 0.09696, 0.4532, 0.08056, 0.4587, 0.1393, 0.3876, 0.1534, 0.2233, 0.8386, 0.1639, 0.7791, 0.2092, 0.7417, 0.2604, 0.793, 0.7672, 0.1758, 0.8266, 0.2352, 0.7807, 0.2726, 0.7295, 0.2214, 0.6197, 0.9174, 0.5372, 0.9338, 0.5312, 0.8751, 0.6023, 0.861, 0.4532, 0.08056, 0.5372, 0.08056, 0.5312, 0.1393, 0.4587, 0.1393, 0.1639, 0.7791, 0.1172, 0.7093, 0.1689, 0.6815, 0.2092, 0.7417, 0.8266, 0.2352, 0.8733, 0.3051, 0.821, 0.3329, 0.7807, 0.2726, 0.5372, 0.9338, 0.4532, 0.9338, 0.4587, 0.8751, 0.5312, 0.8751, 0.1172, 0.7093, 0.08503, 0.6316, 0.1412, 0.6145, 0.1689, 0.6815, 0.8733, 0.3051, 0.9054, 0.3827, 0.8487, 0.3999, 0.821, 0.3329, 0.4532, 0.9338, 0.3708, 0.9174, 0.3876, 0.861, 0.4587, 0.8751, 0.08503, 0.6316, 0.06864, 0.5492, 0.127, 0.5434, 0.1412, 0.6145, 0.9054, 0.3827, 0.9218, 0.4652, 0.8628, 0.471, 0.8487, 0.3999, 0.06864, 0.5492, 0.06864, 0.4652, 0.127, 0.471, 0.127, 0.5434, 0.9218, 0.4652, 0.9218, 0.5492, 0.8628, 0.5434, 0.8628, 0.471, 0.5802, 0.2214, 0.6108, 0.2979, 0.5186, 0.3188, 0.4932, 0.2552, 0.5802, 0.6198, 0.5358, 0.6887, 0.4563, 0.6432, 0.4932, 0.586, 0.6628, 0.2214, 0.6977, 0.1525, 0.8041, 0.198, 0.7751, 0.2552, 0.6108, 0.5433, 0.5802, 0.6198, 0.4932, 0.586, 0.5186, 0.5224, 0.6977, 0.6887, 0.6628, 0.6198, 0.7751, 0.586, 0.8041, 0.6432, 0.5358, 0.1525, 0.5802, 0.2214, 0.4932, 0.2552, 0.4563, 0.198, 0.6387, 0.2979, 0.6628, 0.2214, 0.7751, 0.2552, 0.7551, 0.3188, 0.6264, 0.462, 0.6108, 0.5433, 0.5186, 0.5224, 0.5316, 0.455, 0.7422, 0.7473, 0.6977, 0.6887, 0.8041, 0.6432, 0.841, 0.6918, 0.4793, 0.0939, 0.5358, 0.1525, 0.4563, 0.198, 0.4094, 0.1494, 0.6264, 0.3792, 0.6387, 0.2979, 0.7551, 0.3188, 0.7449, 0.3862, 0.6264, 0.3792, 0.6264, 0.462, 0.5316, 0.455, 0.5316, 0.3862, 0.7945, 0.7933, 0.7422, 0.7473, 0.841, 0.6918, 0.8844, 0.73, 0.4128, 0.04787, 0.4793, 0.0939, 0.4094, 0.1494, 0.3542, 0.1112, 0.6264, 0.462, 0.6264, 0.3792, 0.7449, 0.3862, 0.7449, 0.455, 0.8526, 0.825, 0.7945, 0.7933, 0.8844, 0.73, 0.9327, 0.7563, 0.3389, 0.01616, 0.4128, 0.04787, 0.3542, 0.1112, 0.2929, 0.08488, 0.6387, 0.5433, 0.6264, 0.462, 0.7449, 0.455, 0.7551, 0.5224, 0.9144, 0.8412, 0.8526, 0.825, 0.9327, 0.7563, 0.9839, 0.7697, 0.2605, 0.0, 0.3389, 0.01616, 0.2929, 0.08488, 0.2278, 0.07147, 0.2605, 0.8412, 0.1806, 0.8412, 0.1615, 0.7697, 0.2278, 0.7697, 0.1806, 5.038e-08, 0.2605, 0.0, 0.2278, 0.07147, 0.1615, 0.07147, 0.3389, 0.825, 0.2605, 0.8412, 0.2278, 0.7697, 0.2929, 0.7563, 0.8526, 0.01616, 0.9144, 0.0, 0.9839, 0.07147, 0.9327, 0.08488, 0.4128, 0.7933, 0.3389, 0.825, 0.2929, 0.7563, 0.3542, 0.73, 0.7945, 0.04787, 0.8526, 0.01616, 0.9327, 0.08488, 0.8844, 0.1112, 0.4793, 0.7473, 0.4128, 0.7933, 0.3542, 0.73, 0.4094, 0.6918, 0.7422, 0.0939, 0.7945, 0.04787, 0.8844, 0.1112, 0.841, 0.1494, 0.6108, 0.2979, 0.6264, 0.3792, 0.5316, 0.3862, 0.5186, 0.3188, 0.5358, 0.6887, 0.4793, 0.7473, 0.4094, 0.6918, 0.4563, 0.6432, 0.6977, 0.1525, 0.7422, 0.0939, 0.841, 0.1494, 0.8041, 0.198, 0.6628, 0.6198, 0.6387, 0.5433, 0.7551, 0.5224, 0.7751, 0.586, 0.4587, 0.1393, 0.5312, 0.1393, 0.5088, 0.3611, 0.48, 0.3611, 0.2092, 0.7417, 0.1689, 0.6815, 0.365, 0.5764, 0.3809, 0.6003, 0.821, 0.6815, 0.7807, 0.7417, 0.6079, 0.6003, 0.6239, 0.5764, 0.5312, 0.1393, 0.6023, 0.1534, 0.537, 0.3667, 0.5088, 0.3611, 0.1689, 0.6815, 0.1412, 0.6145, 0.3539, 0.5498, 0.365, 0.5764, 0.7807, 0.7417, 0.7295, 0.793, 0.5875, 0.6207, 0.6079, 0.6003, 0.3876, 0.861, 0.3207, 0.8332, 0.4252, 0.6366, 0.4518, 0.6477, 0.6023, 0.1534, 0.6692, 0.1811, 0.5636, 0.3777, 0.537, 0.3667, 0.1412, 0.6145, 0.127, 0.5434, 0.3483, 0.5216, 0.3539, 0.5498, 0.7295, 0.793, 0.6692, 0.8332, 0.5636, 0.6366, 0.5875, 0.6207, 0.127, 0.5434, 0.127, 0.471, 0.3483, 0.4928, 0.3483, 0.5216, 0.6692, 0.1811, 0.7295, 0.2214, 0.5875, 0.3937, 0.5636, 0.3777, 0.6692, 0.8332, 0.6023, 0.861, 0.537, 0.6477, 0.5636, 0.6366, 0.127, 0.471, 0.1412, 0.3999, 0.3539, 0.4646, 0.3483, 0.4928, 0.7295, 0.2214, 0.7807, 0.2726, 0.6079, 0.4141, 0.5875, 0.3937, 0.6023, 0.861, 0.5312, 0.8751, 0.5088, 0.6533, 0.537, 0.6477, 0.1412, 0.3999, 0.1689, 0.3329, 0.365, 0.438, 0.3539, 0.4646, 0.7807, 0.2726, 0.821, 0.3329, 0.6239, 0.438, 0.6079, 0.4141, 0.5312, 0.8751, 0.4587, 0.8751, 0.48, 0.6533, 0.5088, 0.6533, 0.1689, 0.3329, 0.2092, 0.2727, 0.3809, 0.4141, 0.365, 0.438, 0.821, 0.3329, 0.8487, 0.3999, 0.6349, 0.4646, 0.6239, 0.438, 0.4587, 0.8751, 0.3876, 0.861, 0.4518, 0.6477, 0.48, 0.6533, 0.2092, 0.2727, 0.2604, 0.2214, 0.4013, 0.3937, 0.3809, 0.4141, 0.8487, 0.3999, 0.8628, 0.471, 0.6405, 0.4928, 0.6349, 0.4646, 0.2604, 0.2214, 0.3207, 0.1811, 0.4252, 0.3777, 0.4013, 0.3937, 0.8628, 0.471, 0.8628, 0.5434, 0.6405, 0.5216, 0.6405, 0.4928, 0.3207, 0.1811, 0.3876, 0.1534, 0.4518, 0.3667, 0.4252, 0.3777, 0.3207, 0.8332, 0.2604, 0.793, 0.4013, 0.6207, 0.4252, 0.6366, 0.8628, 0.5434, 0.8487, 0.6145, 0.6349, 0.5498, 0.6405, 0.5216, 0.3876, 0.1534, 0.4587, 0.1393, 0.48, 0.3611, 0.4518, 0.3667, 0.2604, 0.793, 0.2092, 0.7417, 0.3809, 0.6003, 0.4013, 0.6207, 0.8487, 0.6145, 0.821, 0.6815, 0.6239, 0.5764, 0.6349, 0.5498, 0.4944, 0.5072, 0.4252, 0.6366, 0.4013, 0.6207, 0.4944, 0.5072, 0.4013, 0.6207, 0.3809, 0.6003, 0.4944, 0.5072, 0.3809, 0.6003, 0.365, 0.5764, 0.4944, 0.5072, 0.365, 0.5764, 0.3539, 0.5498, 0.4944, 0.5072, 0.3539, 0.5498, 0.3483, 0.5216, 0.4944, 0.5072, 0.3483, 0.5216, 0.3483, 0.4928, 0.4944, 0.5072, 0.3483, 0.4928, 0.3539, 0.4646, 0.4944, 0.5072, 0.3539, 0.4646, 0.365, 0.438, 0.4944, 0.5072, 0.365, 0.438, 0.3809, 0.4141, 0.4944, 0.5072, 0.3809, 0.4141, 0.4013, 0.3937, 0.4944, 0.5072, 0.4013, 0.3937, 0.4252, 0.3777, 0.4944, 0.5072, 0.4252, 0.3777, 0.4518, 0.3667, 0.4944, 0.5072, 0.4518, 0.3667, 0.48, 0.3611, 0.4944, 0.5072, 0.48, 0.3611, 0.5088, 0.3611, 0.4944, 0.5072, 0.5088, 0.3611, 0.537, 0.3667, 0.4944, 0.5072, 0.537, 0.3667, 0.5636, 0.3777, 0.4944, 0.5072, 0.5636, 0.3777, 0.5875, 0.3937, 0.4944, 0.5072, 0.5875, 0.3937, 0.6079, 0.4141, 0.4944, 0.5072, 0.6079, 0.4141, 0.6239, 0.438, 0.4944, 0.5072, 0.6239, 0.438, 0.6349, 0.4646, 0.4944, 0.5072, 0.6349, 0.4646, 0.6405, 0.4928, 0.4944, 0.5072, 0.6405, 0.4928, 0.6405, 0.5216, 0.4944, 0.5072, 0.6405, 0.5216, 0.6349, 0.5498, 0.4944, 0.5072, 0.6349, 0.5498, 0.6239, 0.5764, 0.4944, 0.5072, 0.6239, 0.5764, 0.6079, 0.6003, 0.4944, 0.5072, 0.6079, 0.6003, 0.5875, 0.6207, 0.4944, 0.5072, 0.5875, 0.6207, 0.5636, 0.6366, 0.4944, 0.5072, 0.5636, 0.6366, 0.537, 0.6477, 0.4944, 0.5072, 0.537, 0.6477, 0.5088, 0.6533, 0.4944, 0.5072, 0.5088, 0.6533, 0.48, 0.6533, 0.4944, 0.5072, 0.48, 0.6533, 0.4518, 0.6477, 0.4944, 0.5072, 0.4518, 0.6477, 0.4252, 0.6366, 0.3542, 0.73, 0.2929, 0.7563, 0.2231, 0.5927, 0.2546, 0.5792, 0.4094, 0.1494, 0.4563, 0.198, 0.3069, 0.3065, 0.2829, 0.2816, 0.7449, 0.3862, 0.7551, 0.3188, 0.9337, 0.3684, 0.9285, 0.403, 0.4563, 0.6432, 0.4094, 0.6918, 0.2829, 0.5596, 0.3069, 0.5347, 0.2929, 0.08488, 0.3542, 0.1112, 0.2546, 0.262, 0.2231, 0.2485, 0.7551, 0.5224, 0.7449, 0.455, 0.9285, 0.4382, 0.9337, 0.4728, 0.5186, 0.5224, 0.4932, 0.586, 0.3258, 0.5054, 0.3388, 0.4728, 0.8041, 0.6432, 0.7751, 0.586, 0.9439, 0.5054, 0.9588, 0.5347, 0.1615, 0.07147, 0.2278, 0.07147, 0.1898, 0.2416, 0.1557, 0.2416, 0.5316, 0.3862, 0.5316, 0.455, 0.3455, 0.4382, 0.3455, 0.403, 0.8844, 0.73, 0.841, 0.6918, 0.9777, 0.5596, 1.0, 0.5792, 0.03508, 0.1112, 0.09639, 0.08488, 0.1224, 0.2485, 0.09092, 0.262, 0.5186, 0.3188, 0.5316, 0.3862, 0.3455, 0.403, 0.3388, 0.3684, 0.1615, 0.7697, 0.09639, 0.7563, 0.1224, 0.5927, 0.1557, 0.5996, 0.8041, 0.198, 0.841, 0.1494, 0.9777, 0.2816, 0.9588, 0.3065, 0.2929, 0.7563, 0.2278, 0.7697, 0.1898, 0.5996, 0.2231, 0.5927, 0.4563, 0.198, 0.4932, 0.2552, 0.3258, 0.3358, 0.3069, 0.3065, 0.7551, 0.3188, 0.7751, 0.2552, 0.9439, 0.3358, 0.9337, 0.3684, 0.4094, 0.6918, 0.3542, 0.73, 0.2546, 0.5792, 0.2829, 0.5596, 0.3542, 0.1112, 0.4094, 0.1494, 0.2829, 0.2816, 0.2546, 0.262, 0.7449, 0.455, 0.7449, 0.3862, 0.9285, 0.403, 0.9285, 0.4382, 0.4932, 0.586, 0.4563, 0.6432, 0.3069, 0.5347, 0.3258, 0.5054, 0.2278, 0.07147, 0.2929, 0.08488, 0.2231, 0.2485, 0.1898, 0.2416, 0.7751, 0.586, 0.7551, 0.5224, 0.9337, 0.4728, 0.9439, 0.5054, 0.5316, 0.455, 0.5186, 0.5224, 0.3388, 0.4728, 0.3455, 0.4382, 0.841, 0.6918, 0.8041, 0.6432, 0.9588, 0.5347, 0.9777, 0.5596, 0.09639, 0.08488, 0.1615, 0.07147, 0.1557, 0.2416, 0.1224, 0.2485, 0.09639, 0.7563, 0.03508, 0.73, 0.09092, 0.5792, 0.1224, 0.5927, 0.841, 0.1494, 0.8844, 0.1112, 1.0, 0.262, 0.9777, 0.2816, 0.4932, 0.2552, 0.5186, 0.3188, 0.3388, 0.3684, 0.3258, 0.3358, 0.2278, 0.7697, 0.1615, 0.7697, 0.1557, 0.5996, 0.1898, 0.5996, 0.7751, 0.2552, 0.8041, 0.198, 0.9588, 0.3065, 0.9439, 0.3358, 0.3258, 0.3358, 0.3388, 0.3684, 0.3388, 0.3684, 0.3258, 0.3358, 0.1898, 0.5996, 0.1557, 0.5996, 0.1557, 0.5996, 0.1898, 0.5996, 0.9439, 0.3358, 0.9588, 0.3065, 0.9588, 0.3065, 0.9439, 0.3358, 0.2546, 0.5792, 0.2231, 0.5927, 0.2231, 0.5927, 0.2546, 0.5792, 0.2829, 0.2816, 0.3069, 0.3065, 0.3069, 0.3065, 0.2829, 0.2816, 0.9285, 0.403, 0.9337, 0.3684, 0.9337, 0.3684, 0.9285, 0.403, 0.3069, 0.5347, 0.2829, 0.5596, 0.2829, 0.5596, 0.3069, 0.5347, 0.2231, 0.2485, 0.2546, 0.262, 0.2546, 0.262, 0.2231, 0.2485, 0.9337, 0.4728, 0.9285, 0.4382, 0.9285, 0.4382, 0.9337, 0.4728, 0.3388, 0.4728, 0.3258, 0.5054, 0.3258, 0.5054, 0.3388, 0.4728, 0.9588, 0.5347, 0.9439, 0.5054, 0.9439, 0.5054, 0.9588, 0.5347, 0.1557, 0.2416, 0.1898, 0.2416, 0.1898, 0.2416, 0.1557, 0.2416, 0.3455, 0.403, 0.3455, 0.4382, 0.3455, 0.4382, 0.3455, 0.403, 1.0, 0.5792, 0.9777, 0.5596, 0.9777, 0.5596, 1.0, 0.5792, 0.09092, 0.262, 0.1224, 0.2485, 0.1224, 0.2485, 0.09092, 0.262, 0.3388, 0.3684, 0.3455, 0.403, 0.3455, 0.403, 0.3388, 0.3684, 0.1557, 0.5996, 0.1224, 0.5927, 0.1224, 0.5927, 0.1557, 0.5996, 0.9588, 0.3065, 0.9777, 0.2816, 0.9777, 0.2816, 0.9588, 0.3065, 0.2231, 0.5927, 0.1898, 0.5996, 0.1898, 0.5996, 0.2231, 0.5927, 0.3069, 0.3065, 0.3258, 0.3358, 0.3258, 0.3358, 0.3069, 0.3065, 0.9337, 0.3684, 0.9439, 0.3358, 0.9439, 0.3358, 0.9337, 0.3684, 0.2829, 0.5596, 0.2546, 0.5792, 0.2546, 0.5792, 0.2829, 0.5596, 0.2546, 0.262, 0.2829, 0.2816, 0.2829, 0.2816, 0.2546, 0.262, 0.9285, 0.4382, 0.9285, 0.403, 0.9285, 0.403, 0.9285, 0.4382, 0.3258, 0.5054, 0.3069, 0.5347, 0.3069, 0.5347, 0.3258, 0.5054, 0.1898, 0.2416, 0.2231, 0.2485, 0.2231, 0.2485, 0.1898, 0.2416, 0.9439, 0.5054, 0.9337, 0.4728, 0.9337, 0.4728, 0.9439, 0.5054, 0.3455, 0.4382, 0.3388, 0.4728, 0.3388, 0.4728, 0.3455, 0.4382, 0.9777, 0.5596, 0.9588, 0.5347, 0.9588, 0.5347, 0.9777, 0.5596, 0.1224, 0.2485, 0.1557, 0.2416, 0.1557, 0.2416, 0.1224, 0.2485, 0.1224, 0.5927, 0.09092, 0.5792, 0.09092, 0.5792, 0.1224, 0.5927, 0.9777, 0.2816, 1.0, 0.262, 1.0, 0.262, 0.9777, 0.2816, 0.01966, 0.5054, 0.1637, 0.4206, 0.03856, 0.5347, 0.03856, 0.5347, 0.1637, 0.4206, 0.06262, 0.5596, 0.06262, 0.5596, 0.1637, 0.4206, 0.09092, 0.5792, 0.09092, 0.5792, 0.1637, 0.4206, 0.1224, 0.5927, 0.1224, 0.5927, 0.1637, 0.4206, 0.1557, 0.5996, 0.1557, 0.5996, 0.1637, 0.4206, 0.1898, 0.5996, 0.1898, 0.5996, 0.1637, 0.4206, 0.2231, 0.5927, 0.2231, 0.5927, 0.1637, 0.4206, 0.2546, 0.5792, 0.2546, 0.5792, 0.1637, 0.4206, 0.2829, 0.5596, 0.2829, 0.5596, 0.1637, 0.4206, 0.3069, 0.5347, 0.3069, 0.5347, 0.1637, 0.4206, 0.3258, 0.5054, 0.3258, 0.5054, 0.1637, 0.4206, 0.3388, 0.4728, 0.3388, 0.4728, 0.1637, 0.4206, 0.3455, 0.4382, 0.3455, 0.4382, 0.1637, 0.4206, 0.3455, 0.403, 0.3455, 0.403, 0.1637, 0.4206, 0.3388, 0.3684, 0.3388, 0.3684, 0.1637, 0.4206, 0.3258, 0.3358, 0.3258, 0.3358, 0.1637, 0.4206, 0.3069, 0.3065, 0.3069, 0.3065, 0.1637, 0.4206, 0.2829, 0.2816, 0.2829, 0.2816, 0.1637, 0.4206, 0.2546, 0.262, 0.2546, 0.262, 0.1637, 0.4206, 0.2231, 0.2485, 0.2231, 0.2485, 0.1637, 0.4206, 0.1898, 0.2416, 0.1898, 0.2416, 0.1637, 0.4206, 0.1557, 0.2416, 0.1557, 0.2416, 0.1637, 0.4206, 0.1224, 0.2485, 0.1224, 0.2485, 0.1637, 0.4206, 0.09092, 0.262, 0.09092, 0.262, 0.1637, 0.4206, 0.06262, 0.2816, 0.06262, 0.2816, 0.1637, 0.4206, 0.03856, 0.3065, 0.03856, 0.3065, 0.1637, 0.4206, 0.01966, 0.3358, 0.01966, 0.3358, 0.1637, 0.4206, 0.006638, 0.3684, 0.006638, 0.3684, 0.1637, 0.4206, 0.0, 0.403, 0.0, 0.403, 0.1637, 0.4206, 5.038e-08, 0.4382, 5.038e-08, 0.4382, 0.1637, 0.4206, 0.006638, 0.4728, 0.006638, 0.4728, 0.1637, 0.4206, 0.01966, 0.5054])
me_cylinder_000.materials.append(mat_material_001)
me_cylinder_000.materials.append(mat_material_000)
me_cylinder_000.use_remesh_preserve_volume = False
me_cylinder_000.use_remesh_preserve_attributes = False
me_cylinder_000.use_mirror_vertex_groups = False
me_cylinder_000.update()

# ---- objects
ob_lamp = bpy.data.objects.new('Lamp', light_lamp)
ob_camera = bpy.data.objects.new('Camera', cam_camera)
ob_cylinder_001 = bpy.data.objects.new('Cylinder.001', me_cylinder_000)

# ---- transforms, parenting, visibility, modifiers, constraints
ob_lamp.location = (4.076, 1.005, 5.904)
ob_lamp.rotation_euler = (0.6503, 0.05522, 1.866)
ob_lamp.lock_rotations_4d = False
ob_lamp.empty_display_type = 'ARROWS'
ob_lamp.color = (0.0, 0.0, 0.0, 0.0)
ob_lamp.lineart.crease_threshold = 0.0
ob_camera.location = (7.481, -6.508, 5.344)
ob_camera.rotation_euler = (1.109, 0.01082, 0.8149)
ob_camera.lock_rotations_4d = False
ob_camera.empty_display_type = 'ARROWS'
ob_camera.color = (0.0, 0.0, 0.0, 0.0)
ob_camera.display_type = 'WIRE'
ob_camera.lineart.crease_threshold = 0.0
ob_cylinder_001.location = (0.0, 0.0, 0.0)
ob_cylinder_001.lineart.crease_threshold = 0.0

# ---- collection membership
col_collection_1.objects.link(ob_lamp)
col_collection_1.objects.link(ob_camera)
col_collection_1.objects.link(ob_cylinder_001)

# ---- scene / render settings (as saved in the file)
scene.camera = ob_camera
scene.frame_start = 1; scene.frame_end = 250; scene.frame_set(2)
scene.render.engine = 'BLENDER_EEVEE_NEXT'
scene.render.image_settings.compression = 90
scene.render.resolution_percentage = 50
scene.render.dither_intensity = 0.0
scene.cycles.use_denoising = False
scene.cycles.samples = 10
scene.cycles.sampling_pattern = 'TABULATED_SOBOL'
scene.cycles.light_sampling_threshold = 0.0
scene.cycles.use_adaptive_sampling = False
scene.cycles.use_light_tree = False
scene.cycles.blur_glossy = 0.0
scene.cycles.volume_bounces = 1
scene.cycles.pixel_filter_type = 'GAUSSIAN'
scene.cycles.sample_clamp_indirect = 0.0
scene.view_settings.view_transform = 'Standard'
bpy.context.view_layer.update()
